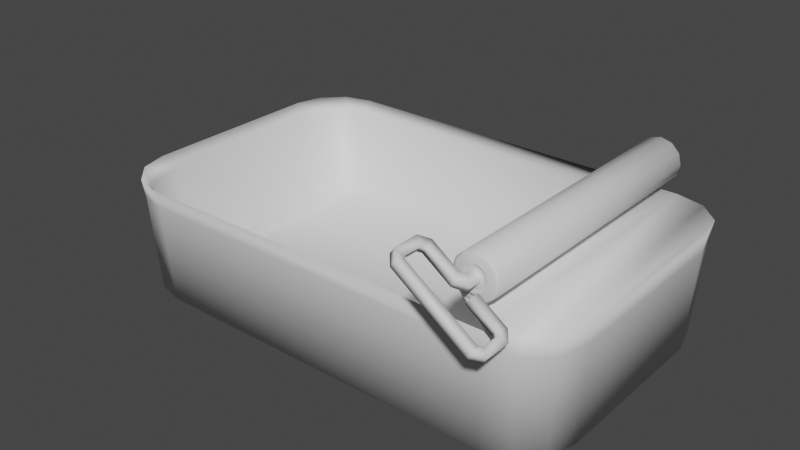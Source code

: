 # Source: 10_can.blend  (saved by Blender 3.3.6; exported with 4.5.12 LTS)
import bpy
from mathutils import Matrix  # noqa: F401  (used for matrix-valued properties, if any)

bpy.ops.wm.read_factory_settings(use_empty=True)
scene = bpy.context.scene
scene.name = 'Scene'

# ---- collections
col_collection = bpy.data.collections.new('Collection'); scene.collection.children.link(col_collection)

# ---- materials (node trees are filled in below, after node groups)
mat_part_a = bpy.data.materials.new('Part_A')
mat_part_a.use_transparent_shadow = False

# ---- material node trees
mat_part_a.use_nodes = True; mat_part_a.node_tree.nodes.clear()
_N = mat_part_a.node_tree.nodes; _L = mat_part_a.node_tree.links
n0 = _N.new('ShaderNodeBsdfPrincipled'); n0.name = 'Principled BSDF'; n0.location = (10, 300)
n0.distribution = 'GGX'
n0.subsurface_method = 'RANDOM_WALK_SKIN'
n0.inputs[3].default_value = 1.45
n0.inputs[27].default_value = (0.0, 0.0, 0.0, 1.0)
n0.inputs[28].default_value = 1.0
n1 = _N.new('ShaderNodeOutputMaterial'); n1.name = 'Material Output'; n1.location = (300, 300)
_L.new(n0.outputs[0], n1.inputs[0])
n1.is_active_output = True

# ---- world
world_world = bpy.data.worlds.new('World'); scene.world = world_world
world_world.use_nodes = True; world_world.node_tree.nodes.clear()
_N = world_world.node_tree.nodes; _L = world_world.node_tree.links
n0 = _N.new('ShaderNodeOutputWorld'); n0.name = 'World Output'; n0.location = (300, 300)
n1 = _N.new('ShaderNodeBackground'); n1.name = 'Background'; n1.location = (10, 300)
n1.inputs[0].default_value = (0.05088, 0.05088, 0.05088, 1.0)
_L.new(n1.outputs[0], n0.inputs[0])
n0.is_active_output = True
world_world.color = (0.05088, 0.05088, 0.05088)
world_world.use_sun_shadow = False
world_world.sun_shadow_jitter_overblur = 0.0

# ---- meshes
me_circle_007 = bpy.data.meshes.new('Circle.007')
me_circle_007.from_pydata([(-0.1926, 0.066, -0.038), (-0.1517, 0.1069, -0.038), (-0.1871, 0.08645, -0.038), (-0.1721, 0.1014, -0.038), (-0.1517, -0.1038, -0.038), (-0.1926, -0.06291, -0.038), (-0.1721, -0.09831, -0.038), (-0.1871, -0.08335, -0.038), (0.1521, -0.06291, -0.038), (0.1112, -0.1038, -0.038), (0.1467, -0.08335, -0.038), (0.1317, -0.09831, -0.038), (0.1112, 0.1069, -0.038), (0.1521, 0.066, -0.038), (0.1317, 0.1014, -0.038), (0.1467, 0.08645, -0.038), (0.1581, 0.07062, 0.04672), (0.1526, 0.09121, 0.04672), (0.1375, 0.1063, 0.04672), (-0.1573, 0.1118, 0.04672), (-0.1985, 0.07062, 0.04672), (-0.1779, 0.1063, 0.04672), (-0.193, 0.09121, 0.04672), (-0.1985, -0.06752, 0.04672), (-0.1573, -0.1087, 0.04672), (-0.193, -0.08811, 0.04672), (-0.1779, -0.1032, 0.04672), (0.1169, -0.1087, 0.04672), (0.1581, -0.06752, 0.04672), (0.1375, -0.1032, 0.04672), (0.1526, -0.08811, 0.04672), (-0.1556, -0.1073, 0.03401), (-0.1761, -0.1018, 0.03401), (-0.1911, -0.08686, 0.03401), (-0.1965, -0.06642, 0.03401), (-0.1965, 0.06952, 0.03401), (-0.1911, 0.08996, 0.03401), (-0.1761, 0.1049, 0.03401), (-0.1556, 0.1104, 0.03401), (0.1152, 0.1104, 0.03401), (0.1357, 0.1049, 0.03401), (0.1506, 0.08996, 0.03401), (0.1561, 0.06952, 0.03401), (0.1561, -0.06642, 0.03401), (0.1506, -0.08686, 0.03401), (0.1357, -0.1018, 0.03401), (0.1152, -0.1073, 0.03401), (0.1054, -0.1106, 0.06746), (0.0996, 0.1065, 0.07152), (0.1054, 0.1065, 0.06746), (0.0996, -0.117, 0.07152), (0.07314, -0.117, 0.09005), (0.07834, -0.1106, 0.08641), (0.07314, -0.1352, 0.09005), (0.1093, -0.1106, 0.06474), (0.1342, -0.117, 0.04731), (0.07834, -0.1412, 0.08641), (0.129, -0.1106, 0.05095), (0.1342, -0.1352, 0.04731), (0.1093, -0.117, 0.06474), (0.129, -0.1412, 0.05095), (0.1032, 0.1065, 0.07669), (0.109, -0.1106, 0.07262), (0.109, 0.1065, 0.07262), (0.1032, -0.117, 0.07669), (0.07675, -0.117, 0.09522), (0.08196, -0.1106, 0.09157), (0.07675, -0.1352, 0.09522), (0.1326, -0.1106, 0.05612), (0.1378, -0.117, 0.05248), (0.08196, -0.1412, 0.09157), (0.1378, -0.1352, 0.05248), (0.1129, -0.1106, 0.0699), (0.1129, -0.117, 0.0699), (0.1326, -0.1412, 0.05612), (0.08026, -0.117, 0.08507), (0.07834, -0.1195, 0.08641), (0.07834, -0.1328, 0.08641), (0.08026, -0.1352, 0.08507), (0.129, -0.1195, 0.05095), (0.1271, -0.117, 0.0523), (0.1271, -0.1352, 0.0523), (0.129, -0.1328, 0.05095), (0.08196, -0.1195, 0.09157), (0.08387, -0.117, 0.09023), (0.08387, -0.1352, 0.09023), (0.08196, -0.1328, 0.09157), (0.1307, -0.117, 0.05746), (0.1326, -0.1195, 0.05612), (0.1326, -0.1328, 0.05612), (0.1307, -0.1352, 0.05746), (0.09642, -0.1106, 0.07375), (0.0996, -0.1072, 0.07152), (0.1032, -0.1072, 0.07669), (0.1, -0.1106, 0.07891), (0.08777, 0.103, 0.07158), (0.1036, 0.103, 0.0557), (0.1116, 0.103, 0.05783), (0.1174, 0.103, 0.06364), (0.1195, 0.103, 0.07158), (0.1116, 0.103, 0.08533), (0.1038, 0.1033, 0.05092), (0.1036, -0.09988, 0.08745), (0.09571, -0.09988, 0.08533), (0.0899, -0.09988, 0.07952), (0.08777, -0.09988, 0.07158), (0.0899, -0.09988, 0.06364), (0.09571, -0.09988, 0.05783), (0.1036, -0.09988, 0.0557), (0.1116, -0.09988, 0.05783), (0.1174, -0.09988, 0.06364), (0.1195, -0.09988, 0.07158), (0.1174, -0.09988, 0.07952), (0.1116, -0.09988, 0.08533), (0.1038, -0.1002, 0.05092), (0.1036, -0.09992, 0.08286), (0.09801, -0.09992, 0.08135), (0.09388, -0.09992, 0.07722), (0.09236, -0.09992, 0.07158), (0.09388, -0.09992, 0.06594), (0.09801, -0.09992, 0.06181), (0.1036, -0.09992, 0.06029), (0.1093, -0.09992, 0.06181), (0.1134, -0.09992, 0.06594), (0.1149, -0.09992, 0.07158), (0.1134, -0.09992, 0.07722), (0.1093, -0.09992, 0.08135), (0.1036, -0.1008, 0.07953), (0.09967, -0.1008, 0.07847), (0.09676, -0.1008, 0.07556), (0.09569, -0.1008, 0.07158), (0.09676, -0.1008, 0.0676), (0.09967, -0.1008, 0.06469), (0.1036, -0.1008, 0.06362), (0.1076, -0.1008, 0.06469), (0.1105, -0.1008, 0.0676), (0.1116, -0.1008, 0.07158), (0.1105, -0.1008, 0.07556), (0.1076, -0.1008, 0.07847), (0.1036, -0.1007, 0.07158), (0.1177, -0.1012, 0.07158), (0.1158, -0.1012, 0.07858), (0.1036, -0.1012, 0.05757), (0.1107, -0.1012, 0.05944), (0.08964, -0.1012, 0.07158), (0.09151, -0.1012, 0.06457), (0.1107, -0.1012, 0.08371), (0.1036, -0.1012, 0.08559), (0.09664, -0.1012, 0.08371), (0.1158, -0.1012, 0.06457), (0.09664, -0.1012, 0.05944), (0.09151, -0.1012, 0.07858), (0.09884, -0.1025, 0.06325), (0.1036, -0.1025, 0.06196), (0.09532, -0.1025, 0.07639), (0.09403, -0.1025, 0.07158), (0.1133, -0.1025, 0.07158), (0.112, -0.1025, 0.07639), (0.1085, -0.1025, 0.06325), (0.09532, -0.1025, 0.06677), (0.1085, -0.1025, 0.07991), (0.1036, -0.1025, 0.0812), (0.09884, -0.1025, 0.07991), (0.112, -0.1025, 0.06677), (0.1089, -0.1017, 0.06855), (0.1097, -0.1017, 0.07158), (0.1006, -0.1017, 0.06633), (0.1036, -0.1017, 0.06552), (0.0984, -0.1017, 0.07461), (0.09759, -0.1017, 0.07158), (0.1089, -0.1017, 0.07461), (0.1067, -0.1017, 0.06633), (0.0984, -0.1017, 0.06855), (0.1067, -0.1017, 0.07683), (0.1036, -0.1017, 0.07764), (0.1006, -0.1017, 0.07683), (0.1036, 0.103, 0.08745), (0.09571, 0.103, 0.08533), (0.0899, 0.103, 0.07952), (0.1174, 0.103, 0.07952), (0.1036, 0.103, 0.08286), (0.09801, 0.103, 0.08135), (0.09388, 0.103, 0.07722), (0.09236, 0.103, 0.07158), (0.09388, 0.103, 0.06594), (0.09801, 0.103, 0.06181), (0.1036, 0.103, 0.06029), (0.1093, 0.103, 0.06181), (0.1134, 0.103, 0.06594), (0.1149, 0.103, 0.07158), (0.1134, 0.103, 0.07722), (0.1093, 0.103, 0.08135), (0.1036, 0.1039, 0.07953), (0.09967, 0.1039, 0.07847), (0.09676, 0.1039, 0.07556), (0.09569, 0.1039, 0.07158), (0.09676, 0.1039, 0.0676), (0.09967, 0.1039, 0.06469), (0.1036, 0.1039, 0.06362), (0.1076, 0.1039, 0.06469), (0.1105, 0.1039, 0.0676), (0.1116, 0.1039, 0.07158), (0.1105, 0.1039, 0.07556), (0.1076, 0.1039, 0.07847), (0.1036, 0.1038, 0.07158), (0.1177, 0.1043, 0.07158), (0.1158, 0.1043, 0.07858), (0.1036, 0.1043, 0.05757), (0.1107, 0.1043, 0.05944), (0.08964, 0.1043, 0.07158), (0.09151, 0.1043, 0.06457), (0.1107, 0.1043, 0.08371), (0.1036, 0.1043, 0.08559), (0.09664, 0.1043, 0.08371), (0.1158, 0.1043, 0.06457), (0.09664, 0.1043, 0.05944), (0.09151, 0.1043, 0.07858), (0.09884, 0.1056, 0.06325), (0.1036, 0.1056, 0.06196), (0.09532, 0.1056, 0.07639), (0.09403, 0.1056, 0.07158), (0.1133, 0.1056, 0.07158), (0.112, 0.1056, 0.07639), (0.1085, 0.1056, 0.06325), (0.09532, 0.1056, 0.06677), (0.1085, 0.1056, 0.07991), (0.1036, 0.1056, 0.0812), (0.09884, 0.1056, 0.07991), (0.112, 0.1056, 0.06677), (0.1089, 0.1048, 0.06855), (0.1097, 0.1048, 0.07158), (0.1006, 0.1048, 0.06633), (0.1036, 0.1048, 0.06552), (0.0984, 0.1048, 0.07461), (0.09759, 0.1048, 0.07158), (0.1089, 0.1048, 0.07461), (0.1067, 0.1048, 0.06633), (0.0984, 0.1048, 0.06855), (0.1067, 0.1048, 0.07683), (0.1036, 0.1048, 0.07764), (0.1006, 0.1048, 0.07683), (0.1022, 0.1042, 0.04928), (0.1022, -0.1011, 0.04928), (0.09485, -0.09988, 0.05646), (0.1169, 0.1118, 0.04672), (0.0899, 0.103, 0.06364), (0.09571, 0.103, 0.05783), (0.09485, 0.103, 0.05646), (-0.1817, 0.06194, -0.03038), (-0.1573, 0.1002, -0.03038), (-0.1739, 0.08783, -0.03038), (-0.1573, -0.09714, -0.03038), (-0.1817, -0.05884, -0.03038), (-0.1739, -0.08473, -0.03038), (0.1413, -0.05884, -0.03038), (0.1169, -0.09634, -0.03038), (0.1335, -0.08473, -0.03038), (0.1169, 0.09944, -0.03038), (0.1413, 0.06194, -0.03038), (0.1335, 0.08783, -0.03038), (-0.1926, 0.06602, 0.03648), (-0.1666, 0.1069, 0.03648), (-0.1843, 0.09367, 0.03648), (-0.1666, -0.1038, 0.03648), (-0.1926, -0.06292, 0.03648), (-0.1843, -0.09057, 0.03648), (0.1522, -0.06292, 0.03823), (0.1262, -0.103, 0.03648), (0.1439, -0.09057, 0.04134), (0.1262, 0.1061, 0.03648), (0.1522, 0.06602, 0.03823), (0.1439, 0.09367, 0.04134), (0.1167, 0.1093, 0.04788), (0.1167, -0.1062, 0.04788)], [], [(31, 4, 9, 46), (38, 39, 12, 1), (43, 42, 16, 28), (35, 34, 23, 20), (31, 24, 26, 32), (32, 26, 25, 33), (33, 25, 23, 34), (35, 20, 22, 36), (36, 22, 21, 37), (37, 21, 19, 38), (39, 244, 18, 40), (40, 18, 17, 41), (41, 17, 16, 42), (43, 28, 30, 44), (44, 30, 29, 45), (45, 29, 27, 46), (0, 2, 7, 5), (11, 45, 46, 9), (10, 44, 45, 11), (8, 43, 44, 10), (15, 41, 42, 13), (14, 40, 41, 15), (12, 39, 40, 14), (3, 37, 38, 1), (2, 36, 37, 3), (0, 35, 36, 2), (7, 33, 34, 5), (6, 32, 33, 7), (4, 31, 32, 6), (0, 5, 34, 35), (8, 13, 42, 43), (19, 244, 39, 38), (24, 31, 46, 27), (93, 94, 64, 62), (50, 75, 52, 91), (78, 81, 60, 56), (76, 77, 53, 51), (77, 76, 83, 86), (81, 78, 85, 90), (91, 52, 66, 94), (79, 55, 58, 82), (79, 82, 89, 88), (59, 80, 87, 73), (64, 94, 66, 84), (85, 70, 74, 90), (83, 65, 67, 86), (85, 86, 67, 70), (87, 68, 72, 73), (79, 80, 57, 55), (88, 89, 71, 69), (89, 90, 74, 71), (80, 59, 54, 57), (77, 78, 56, 53), (57, 54, 72, 68), (81, 82, 58, 60), (61, 93, 62, 63), (52, 51, 65, 66), (56, 60, 74, 70), (53, 56, 70, 67), (55, 57, 68, 69), (60, 58, 71, 74), (49, 48, 61, 63), (83, 84, 66, 65), (54, 59, 73, 72), (50, 47, 62, 64), (87, 88, 69, 68), (51, 53, 67, 65), (58, 55, 69, 71), (77, 86, 85, 78), (89, 82, 81, 90), (83, 76, 75, 84), (79, 88, 87, 80), (75, 50, 64, 84), (91, 94, 93, 92), (92, 48, 49, 47), (91, 92, 47, 50), (75, 76, 51, 52), (48, 92, 93, 61), (47, 49, 63, 62), (9, 12, 14, 11), (4, 1, 12, 9), (6, 3, 1, 4), (7, 2, 3, 6), (11, 14, 15, 10), (10, 15, 13, 8), (99, 111, 110, 98), (178, 104, 103, 177), (179, 112, 111, 99), (95, 105, 104, 178), (100, 113, 112, 179), (245, 106, 105, 95), (176, 102, 113, 100), (106, 243, 107), (96, 108, 107, 246), (246, 107, 114, 101), (97, 109, 108, 96), (98, 110, 109, 97), (177, 103, 102, 176), (141, 125, 124, 140), (143, 122, 121, 142), (145, 119, 118, 144), (146, 126, 125, 141), (148, 116, 115, 147), (149, 123, 122, 143), (150, 120, 119, 145), (147, 115, 126, 146), (151, 117, 116, 148), (140, 124, 123, 149), (142, 121, 120, 150), (144, 118, 117, 151), (153, 133, 132, 152), (155, 130, 129, 154), (157, 137, 136, 156), (158, 134, 133, 153), (159, 131, 130, 155), (160, 138, 137, 157), (162, 128, 127, 161), (163, 135, 134, 158), (152, 132, 131, 159), (161, 127, 138, 160), (154, 129, 128, 162), (156, 136, 135, 163), (165, 139, 164), (167, 139, 166), (169, 139, 168), (170, 139, 165), (171, 139, 167), (172, 139, 169), (173, 139, 170), (175, 139, 174), (164, 139, 171), (166, 139, 172), (174, 139, 173), (168, 139, 175), (105, 144, 151, 104), (108, 142, 150, 107), (111, 140, 149, 110), (104, 151, 148, 103), (102, 147, 146, 113), (107, 150, 145, 106), (110, 149, 143, 109), (103, 148, 147, 102), (113, 146, 141, 112), (106, 145, 144, 105), (109, 143, 142, 108), (112, 141, 140, 111), (124, 156, 163, 123), (117, 154, 162, 116), (115, 161, 160, 126), (120, 152, 159, 119), (123, 163, 158, 122), (116, 162, 161, 115), (126, 160, 157, 125), (119, 159, 155, 118), (122, 158, 153, 121), (125, 157, 156, 124), (118, 155, 154, 117), (121, 153, 152, 120), (129, 168, 175, 128), (127, 174, 173, 138), (132, 166, 172, 131), (135, 164, 171, 134), (128, 175, 174, 127), (138, 173, 170, 137), (131, 172, 169, 130), (134, 171, 167, 133), (137, 170, 165, 136), (130, 169, 168, 129), (133, 167, 166, 132), (136, 165, 164, 135), (28, 16, 17, 30), (18, 29, 30, 17), (206, 205, 189, 190), (208, 207, 186, 187), (210, 209, 183, 184), (211, 206, 190, 191), (213, 212, 180, 181), (214, 208, 187, 188), (215, 210, 184, 185), (212, 211, 191, 180), (216, 213, 181, 182), (205, 214, 188, 189), (207, 215, 185, 186), (209, 216, 182, 183), (218, 217, 197, 198), (220, 219, 194, 195), (222, 221, 201, 202), (223, 218, 198, 199), (224, 220, 195, 196), (225, 222, 202, 203), (227, 226, 192, 193), (228, 223, 199, 200), (217, 224, 196, 197), (226, 225, 203, 192), (219, 227, 193, 194), (221, 228, 200, 201), (230, 229, 204), (232, 231, 204), (234, 233, 204), (235, 230, 204), (236, 232, 204), (237, 234, 204), (238, 235, 204), (240, 239, 204), (229, 236, 204), (231, 237, 204), (239, 238, 204), (233, 240, 204), (95, 178, 216, 209), (96, 246, 215, 207), (99, 98, 214, 205), (178, 177, 213, 216), (176, 100, 211, 212), (246, 245, 210, 215), (98, 97, 208, 214), (177, 176, 212, 213), (100, 179, 206, 211), (245, 95, 209, 210), (97, 96, 207, 208), (179, 99, 205, 206), (189, 188, 228, 221), (182, 181, 227, 219), (180, 191, 225, 226), (185, 184, 224, 217), (188, 187, 223, 228), (181, 180, 226, 227), (191, 190, 222, 225), (184, 183, 220, 224), (187, 186, 218, 223), (190, 189, 221, 222), (183, 182, 219, 220), (186, 185, 217, 218), (194, 193, 240, 233), (192, 203, 238, 239), (197, 196, 237, 231), (200, 199, 236, 229), (193, 192, 239, 240), (203, 202, 235, 238), (196, 195, 234, 237), (199, 198, 232, 236), (202, 201, 230, 235), (195, 194, 233, 234), (198, 197, 231, 232), (201, 200, 229, 230), (247, 241, 242, 243), (245, 247, 243, 106), (114, 107, 243, 242), (27, 114, 242), (245, 246, 247), (101, 241, 247, 246), (244, 241, 101), (268, 267, 27), (244, 269, 271), (248, 252, 253, 250), (255, 256, 259, 257), (251, 255, 257, 249), (249, 250, 253, 251), (256, 254, 258, 259), (259, 271, 269, 257), (255, 267, 268, 256), (253, 265, 263, 251), (251, 263, 267, 255), (249, 261, 262, 250), (256, 268, 266, 254), (254, 266, 270, 258), (257, 269, 261, 249), (250, 262, 260, 248), (258, 270, 271, 259), (248, 260, 264, 252), (252, 264, 265, 253), (262, 261, 21), (21, 22, 262), (21, 261, 19), (20, 260, 262, 22), (20, 23, 264, 260), (19, 261, 269, 244), (25, 265, 264, 23), (25, 26, 265), (265, 26, 263), (26, 24, 263), (27, 267, 263, 24), (27, 242, 241, 244), (268, 271, 270, 266), (244, 271, 268, 27), (29, 18, 272, 273), (114, 273, 272, 101), (29, 273, 27), (27, 273, 114), (18, 244, 272), (244, 101, 272)])
me_circle_007.polygons.foreach_set('use_smooth', [True] * 290)
_uv = me_circle_007.uv_layers.new(name='UVMap')
_uv.uv.foreach_set('vector', [0.4162, 0.967, 0.3495, 0.967, 0.3495, 0.7234, 0.4162, 0.7234, 0.5054, 0.7279, 0.5054, 0.9797, 0.4381, 0.9797, 0.4381, 0.7279, 0.4162, 0.6671, 0.4162, 0.5063, 0.4282, 0.5063, 0.4282, 0.6671, 0.5054, 0.6672, 0.5054, 0.501, 0.5175, 0.501, 0.5175, 0.6672, 0.5054, 0.4403, 0.5175, 0.4403, 0.5175, 0.4597, 0.5054, 0.4597, 0.5054, 0.4597, 0.5175, 0.4597, 0.5175, 0.4792, 0.5054, 0.4792, 0.5054, 0.4792, 0.5175, 0.4792, 0.5175, 0.501, 0.5054, 0.501, 0.5054, 0.6672, 0.5175, 0.6672, 0.5175, 0.6891, 0.5054, 0.6891, 0.5054, 0.6891, 0.5175, 0.6891, 0.5175, 0.7085, 0.5054, 0.7085, 0.5054, 0.7085, 0.5175, 0.7085, 0.5175, 0.7279, 0.5054, 0.7279, 0.4162, 0.4499, 0.4282, 0.4499, 0.4282, 0.4687, 0.4162, 0.4687, 0.4162, 0.4687, 0.4282, 0.4687, 0.4282, 0.4875, 0.4162, 0.4875, 0.4162, 0.4875, 0.4282, 0.4875, 0.4282, 0.5063, 0.4162, 0.5063, 0.4162, 0.6671, 0.4282, 0.6671, 0.4282, 0.6858, 0.4162, 0.6858, 0.4162, 0.6858, 0.4282, 0.6858, 0.4282, 0.7046, 0.4162, 0.7046, 0.4162, 0.7046, 0.4282, 0.7046, 0.4282, 0.7234, 0.4162, 0.7234, 0.01734, 0.8281, 0.02255, 0.8087, 0.02255, 0.9701, 0.01734, 0.9507, 0.3495, 0.7046, 0.4162, 0.7046, 0.4162, 0.7234, 0.3495, 0.7234, 0.3495, 0.6858, 0.4162, 0.6858, 0.4162, 0.7046, 0.3495, 0.7046, 0.3495, 0.6671, 0.4162, 0.6671, 0.4162, 0.6858, 0.3495, 0.6858, 0.3495, 0.4875, 0.4162, 0.4875, 0.4162, 0.5063, 0.3495, 0.5063, 0.3495, 0.4687, 0.4162, 0.4687, 0.4162, 0.4875, 0.3495, 0.4875, 0.3495, 0.4499, 0.4162, 0.4499, 0.4162, 0.4687, 0.3495, 0.4687, 0.4381, 0.7085, 0.5054, 0.7085, 0.5054, 0.7279, 0.4381, 0.7279, 0.4381, 0.6891, 0.5054, 0.6891, 0.5054, 0.7085, 0.4381, 0.7085, 0.4381, 0.6672, 0.5054, 0.6672, 0.5054, 0.6891, 0.4381, 0.6891, 0.4381, 0.4792, 0.5054, 0.4792, 0.5054, 0.501, 0.4381, 0.501, 0.4381, 0.4597, 0.5054, 0.4597, 0.5054, 0.4792, 0.4381, 0.4792, 0.4381, 0.4403, 0.5054, 0.4403, 0.5054, 0.4597, 0.4381, 0.4597, 0.4381, 0.6672, 0.4381, 0.501, 0.5054, 0.501, 0.5054, 0.6672, 0.3495, 0.6671, 0.3495, 0.5063, 0.4162, 0.5063, 0.4162, 0.6671, 0.5175, 0.7279, 0.5175, 0.9797, 0.5054, 0.9797, 0.5054, 0.7279, 0.4282, 0.967, 0.4162, 0.967, 0.4162, 0.7234, 0.4282, 0.7234, 0.3884, 0.08449, 0.3937, 0.0785, 0.4036, 0.08449, 0.3937, 0.09542, 0.4036, 0.2164, 0.4036, 0.2529, 0.3937, 0.2565, 0.3937, 0.2224, 0.4317, 0.2529, 0.4317, 0.1647, 0.441, 0.1611, 0.441, 0.2565, 0.4074, 0.2565, 0.4279, 0.2565, 0.4317, 0.2663, 0.4036, 0.2663, 0.135, 0.1388, 0.1145, 0.1388, 0.1145, 0.1291, 0.135, 0.1291, 0.2285, 0.1388, 0.1402, 0.1388, 0.1402, 0.1291, 0.2285, 0.1291, 0.05723, 0.1179, 0.09131, 0.1179, 0.09131, 0.1277, 0.05723, 0.1277, 0.4074, 0.1611, 0.4036, 0.1513, 0.4317, 0.1513, 0.4279, 0.1611, 0.2542, 0.1388, 0.2337, 0.1388, 0.2337, 0.1291, 0.2542, 0.1291, 0.293, 0.1388, 0.2595, 0.1388, 0.2595, 0.1291, 0.293, 0.1291, 0.4036, 0.08449, 0.3937, 0.0785, 0.3937, 0.04441, 0.4036, 0.04802, 0.4317, 0.04802, 0.441, 0.04441, 0.441, 0.1399, 0.4317, 0.1362, 0.4074, 0.04441, 0.4036, 0.0346, 0.4317, 0.0346, 0.4279, 0.04441, 0.4317, 0.04802, 0.4279, 0.04441, 0.4317, 0.0346, 0.441, 0.04441, 0.4036, 0.1362, 0.3937, 0.1399, 0.3937, 0.1027, 0.4036, 0.1027, 0.4074, 0.1611, 0.4036, 0.1647, 0.3937, 0.1611, 0.4036, 0.1513, 0.4074, 0.1399, 0.4279, 0.1399, 0.4317, 0.1497, 0.4036, 0.1497, 0.4279, 0.1399, 0.4317, 0.1362, 0.441, 0.1399, 0.4317, 0.1497, 0.4036, 0.1647, 0.4036, 0.1982, 0.3937, 0.1982, 0.3937, 0.1611, 0.4279, 0.2565, 0.4317, 0.2529, 0.441, 0.2565, 0.4317, 0.2663, 0.2978, 0.1179, 0.3349, 0.1179, 0.3349, 0.1277, 0.2978, 0.1277, 0.4317, 0.1647, 0.4279, 0.1611, 0.4317, 0.1513, 0.441, 0.1611, 0.05851, 0.08449, 0.3884, 0.08449, 0.3937, 0.09542, 0.05851, 0.09542, 0.09131, 0.1179, 0.1052, 0.1179, 0.1052, 0.1277, 0.09131, 0.1277, 0.1468, 0.1179, 0.2423, 0.1179, 0.2423, 0.1277, 0.1468, 0.1277, 0.1334, 0.1179, 0.1468, 0.1179, 0.1468, 0.1277, 0.1334, 0.1277, 0.2839, 0.1179, 0.2978, 0.1179, 0.2978, 0.1277, 0.2839, 0.1277, 0.2423, 0.1179, 0.2557, 0.1179, 0.2557, 0.1277, 0.2423, 0.1277, 0.3885, 0.01273, 0.3995, 0.01273, 0.3995, 0.02247, 0.3885, 0.02247, 0.4074, 0.04441, 0.4036, 0.04802, 0.3937, 0.04441, 0.4036, 0.0346, 0.3028, 0.1388, 0.293, 0.1388, 0.293, 0.1291, 0.3028, 0.1291, 0.07277, 0.1388, 0.05803, 0.1388, 0.05803, 0.1291, 0.07277, 0.1291, 0.4036, 0.1362, 0.4074, 0.1399, 0.4036, 0.1497, 0.3937, 0.1399, 0.1052, 0.1179, 0.1334, 0.1179, 0.1334, 0.1277, 0.1052, 0.1277, 0.2557, 0.1179, 0.2839, 0.1179, 0.2839, 0.1277, 0.2557, 0.1277, 0.135, 0.1388, 0.135, 0.1291, 0.1402, 0.1291, 0.1402, 0.1388, 0.2337, 0.1291, 0.2337, 0.1388, 0.2285, 0.1388, 0.2285, 0.1291, 0.1145, 0.1291, 0.1145, 0.1388, 0.1092, 0.1388, 0.1092, 0.1291, 0.2542, 0.1388, 0.2542, 0.1291, 0.2595, 0.1291, 0.2595, 0.1388, 0.1092, 0.1388, 0.07277, 0.1388, 0.07277, 0.1291, 0.1092, 0.1291, 0.0533, 0.04703, 0.0533, 0.03729, 0.06132, 0.03729, 0.06132, 0.04703, 0.3884, 0.2164, 0.05852, 0.2164, 0.05852, 0.2055, 0.3937, 0.2055, 0.3937, 0.2224, 0.3884, 0.2164, 0.3937, 0.2055, 0.4036, 0.2164, 0.4036, 0.2529, 0.4074, 0.2565, 0.4036, 0.2663, 0.3937, 0.2565, 0.3912, 0.04703, 0.06132, 0.04703, 0.06132, 0.03729, 0.3912, 0.03729, 0.0533, 0.01273, 0.3885, 0.01273, 0.3885, 0.02247, 0.0533, 0.02247, 0.3063, 0.9896, 0.3063, 0.7892, 0.3257, 0.7944, 0.3257, 0.9844, 0.05624, 0.9896, 0.05624, 0.7892, 0.3063, 0.7892, 0.3063, 0.9896, 0.03679, 0.9844, 0.03679, 0.7944, 0.05624, 0.7892, 0.05624, 0.9896, 0.02255, 0.9701, 0.02255, 0.8087, 0.03679, 0.7944, 0.03679, 0.9844, 0.3257, 0.9844, 0.3257, 0.7944, 0.3399, 0.8087, 0.3399, 0.9701, 0.3399, 0.9701, 0.3399, 0.8087, 0.3452, 0.8281, 0.3452, 0.9507, 0.9766, 0.206, 0.7283, 0.206, 0.7283, 0.1959, 0.9766, 0.1959, 0.9766, 0.2562, 0.7283, 0.2562, 0.7283, 0.2462, 0.9766, 0.2462, 0.9766, 0.216, 0.7283, 0.216, 0.7283, 0.206, 0.9766, 0.206, 0.9766, 0.2663, 0.7283, 0.2663, 0.7283, 0.2562, 0.9766, 0.2562, 0.9766, 0.2261, 0.7283, 0.2261, 0.7283, 0.216, 0.9766, 0.216, 0.9766, 0.2764, 0.7283, 0.2764, 0.7283, 0.2663, 0.9766, 0.2663, 0.9766, 0.2361, 0.7283, 0.2361, 0.7283, 0.2261, 0.9766, 0.2261, 0.3626, 0.2796, 0.3473, 0.2881, 0.347, 0.2849, 0.9766, 0.1758, 0.7283, 0.1758, 0.7283, 0.1657, 0.9766, 0.1657, 0.7286, 0.3675, 0.977, 0.3675, 0.9774, 0.3805, 0.7283, 0.3806, 0.9766, 0.1858, 0.7283, 0.1858, 0.7283, 0.1758, 0.9766, 0.1758, 0.9766, 0.1959, 0.7283, 0.1959, 0.7283, 0.1858, 0.9766, 0.1858, 0.9766, 0.2462, 0.7283, 0.2462, 0.7283, 0.2361, 0.9766, 0.2361, 0.3296, 0.2309, 0.3328, 0.2356, 0.3256, 0.244, 0.3204, 0.2415, 0.3223, 0.2685, 0.3271, 0.2653, 0.3354, 0.2725, 0.3329, 0.2777, 0.3601, 0.2758, 0.3568, 0.271, 0.3641, 0.2626, 0.3693, 0.2651, 0.3428, 0.2263, 0.3432, 0.232, 0.3328, 0.2356, 0.3296, 0.2309, 0.3672, 0.238, 0.3625, 0.2412, 0.3541, 0.234, 0.3566, 0.2288, 0.3178, 0.2552, 0.3235, 0.2548, 0.3271, 0.2653, 0.3223, 0.2685, 0.3467, 0.2804, 0.3463, 0.2746, 0.3568, 0.271, 0.3601, 0.2758, 0.3566, 0.2288, 0.3541, 0.234, 0.3432, 0.232, 0.3428, 0.2263, 0.3718, 0.2512, 0.3661, 0.2517, 0.3625, 0.2412, 0.3672, 0.238, 0.3204, 0.2415, 0.3256, 0.244, 0.3235, 0.2548, 0.3178, 0.2552, 0.3329, 0.2777, 0.3354, 0.2725, 0.3463, 0.2746, 0.3467, 0.2804, 0.3693, 0.2651, 0.3641, 0.2626, 0.3661, 0.2517, 0.3718, 0.2512, 0.3379, 0.2675, 0.3396, 0.2641, 0.3457, 0.2652, 0.346, 0.2691, 0.359, 0.2601, 0.3556, 0.2585, 0.3567, 0.2524, 0.3606, 0.2521, 0.3359, 0.2402, 0.3381, 0.2435, 0.334, 0.2481, 0.3306, 0.2464, 0.3317, 0.2622, 0.3349, 0.2601, 0.3396, 0.2641, 0.3379, 0.2675, 0.3537, 0.2664, 0.3515, 0.2631, 0.3556, 0.2585, 0.359, 0.2601, 0.3436, 0.2374, 0.3439, 0.2414, 0.3381, 0.2435, 0.3359, 0.2402, 0.3578, 0.2443, 0.3546, 0.2466, 0.35, 0.2425, 0.3516, 0.2391, 0.329, 0.2545, 0.3329, 0.2542, 0.3349, 0.2601, 0.3317, 0.2622, 0.346, 0.2691, 0.3457, 0.2652, 0.3515, 0.2631, 0.3537, 0.2664, 0.3516, 0.2391, 0.35, 0.2425, 0.3439, 0.2414, 0.3436, 0.2374, 0.3606, 0.2521, 0.3567, 0.2524, 0.3546, 0.2466, 0.3578, 0.2443, 0.3306, 0.2464, 0.334, 0.2481, 0.3329, 0.2542, 0.329, 0.2545, 0.3369, 0.2495, 0.3448, 0.2533, 0.336, 0.2539, 0.341, 0.2612, 0.3448, 0.2533, 0.3454, 0.2621, 0.3527, 0.2571, 0.3448, 0.2533, 0.3536, 0.2526, 0.3398, 0.246, 0.3448, 0.2533, 0.3369, 0.2495, 0.3375, 0.2582, 0.3448, 0.2533, 0.341, 0.2612, 0.3498, 0.2605, 0.3448, 0.2533, 0.3527, 0.2571, 0.3441, 0.2445, 0.3448, 0.2533, 0.3398, 0.246, 0.352, 0.2483, 0.3448, 0.2533, 0.3486, 0.2453, 0.336, 0.2539, 0.3448, 0.2533, 0.3375, 0.2582, 0.3454, 0.2621, 0.3448, 0.2533, 0.3498, 0.2605, 0.3486, 0.2453, 0.3448, 0.2533, 0.3441, 0.2445, 0.3536, 0.2526, 0.3448, 0.2533, 0.352, 0.2483, 0.3734, 0.2671, 0.3693, 0.2651, 0.3718, 0.2512, 0.3764, 0.2509, 0.3309, 0.2817, 0.3329, 0.2777, 0.3467, 0.2804, 0.347, 0.2849, 0.3164, 0.2395, 0.3204, 0.2415, 0.3178, 0.2552, 0.3132, 0.2555, 0.3764, 0.2509, 0.3718, 0.2512, 0.3672, 0.238, 0.371, 0.2355, 0.3585, 0.2247, 0.3566, 0.2288, 0.3428, 0.2263, 0.3424, 0.2218, 0.347, 0.2849, 0.3467, 0.2804, 0.3601, 0.2758, 0.3626, 0.2796, 0.3132, 0.2555, 0.3178, 0.2552, 0.3223, 0.2685, 0.3186, 0.271, 0.371, 0.2355, 0.3672, 0.238, 0.3566, 0.2288, 0.3585, 0.2247, 0.3424, 0.2218, 0.3428, 0.2263, 0.3296, 0.2309, 0.3271, 0.2272, 0.3626, 0.2796, 0.3601, 0.2758, 0.3693, 0.2651, 0.3734, 0.2671, 0.3186, 0.271, 0.3223, 0.2685, 0.3329, 0.2777, 0.3309, 0.2817, 0.3271, 0.2272, 0.3296, 0.2309, 0.3204, 0.2415, 0.3164, 0.2395, 0.3256, 0.244, 0.3306, 0.2464, 0.329, 0.2545, 0.3235, 0.2548, 0.3661, 0.2517, 0.3606, 0.2521, 0.3578, 0.2443, 0.3625, 0.2412, 0.3541, 0.234, 0.3516, 0.2391, 0.3436, 0.2374, 0.3432, 0.232, 0.3463, 0.2746, 0.346, 0.2691, 0.3537, 0.2664, 0.3568, 0.271, 0.3235, 0.2548, 0.329, 0.2545, 0.3317, 0.2622, 0.3271, 0.2653, 0.3625, 0.2412, 0.3578, 0.2443, 0.3516, 0.2391, 0.3541, 0.234, 0.3432, 0.232, 0.3436, 0.2374, 0.3359, 0.2402, 0.3328, 0.2356, 0.3568, 0.271, 0.3537, 0.2664, 0.359, 0.2601, 0.3641, 0.2626, 0.3271, 0.2653, 0.3317, 0.2622, 0.3379, 0.2675, 0.3354, 0.2725, 0.3328, 0.2356, 0.3359, 0.2402, 0.3306, 0.2464, 0.3256, 0.244, 0.3641, 0.2626, 0.359, 0.2601, 0.3606, 0.2521, 0.3661, 0.2517, 0.3354, 0.2725, 0.3379, 0.2675, 0.346, 0.2691, 0.3463, 0.2746, 0.3567, 0.2524, 0.3536, 0.2526, 0.352, 0.2483, 0.3546, 0.2466, 0.35, 0.2425, 0.3486, 0.2453, 0.3441, 0.2445, 0.3439, 0.2414, 0.3457, 0.2652, 0.3454, 0.2621, 0.3498, 0.2605, 0.3515, 0.2631, 0.3329, 0.2542, 0.336, 0.2539, 0.3375, 0.2582, 0.3349, 0.2601, 0.3546, 0.2466, 0.352, 0.2483, 0.3486, 0.2453, 0.35, 0.2425, 0.3439, 0.2414, 0.3441, 0.2445, 0.3398, 0.246, 0.3381, 0.2435, 0.3515, 0.2631, 0.3498, 0.2605, 0.3527, 0.2571, 0.3556, 0.2585, 0.3349, 0.2601, 0.3375, 0.2582, 0.341, 0.2612, 0.3396, 0.2641, 0.3381, 0.2435, 0.3398, 0.246, 0.3369, 0.2495, 0.334, 0.2481, 0.3556, 0.2585, 0.3527, 0.2571, 0.3536, 0.2526, 0.3567, 0.2524, 0.3396, 0.2641, 0.341, 0.2612, 0.3454, 0.2621, 0.3457, 0.2652, 0.334, 0.2481, 0.3369, 0.2495, 0.336, 0.2539, 0.3329, 0.2542, 0.9374, 0.4474, 0.7683, 0.4474, 0.7431, 0.4406, 0.9626, 0.4407, 0.7247, 0.4221, 0.981, 0.4222, 0.9626, 0.4407, 0.7431, 0.4406, 0.2851, 0.2281, 0.2961, 0.2368, 0.2915, 0.2402, 0.2829, 0.2334, 0.2993, 0.2637, 0.2906, 0.2747, 0.2872, 0.2701, 0.294, 0.2614, 0.2636, 0.2779, 0.2525, 0.2691, 0.2571, 0.2657, 0.2659, 0.2726, 0.2713, 0.2261, 0.2851, 0.2281, 0.2829, 0.2334, 0.272, 0.2318, 0.2495, 0.2421, 0.2583, 0.2311, 0.2617, 0.2357, 0.2548, 0.2444, 0.3013, 0.2498, 0.2993, 0.2637, 0.294, 0.2614, 0.2956, 0.2505, 0.2776, 0.2799, 0.2636, 0.2779, 0.2659, 0.2726, 0.2769, 0.2742, 0.2583, 0.2311, 0.2713, 0.2261, 0.272, 0.2318, 0.2617, 0.2357, 0.2474, 0.256, 0.2495, 0.2421, 0.2548, 0.2444, 0.2532, 0.2554, 0.2961, 0.2368, 0.3013, 0.2498, 0.2956, 0.2505, 0.2915, 0.2402, 0.2906, 0.2747, 0.2776, 0.2799, 0.2769, 0.2742, 0.2872, 0.2701, 0.2525, 0.2691, 0.2474, 0.256, 0.2532, 0.2554, 0.2571, 0.2657, 0.2838, 0.2657, 0.2762, 0.2687, 0.2757, 0.2648, 0.2815, 0.2626, 0.2617, 0.2623, 0.2586, 0.2548, 0.2625, 0.2543, 0.2648, 0.26, 0.2807, 0.2385, 0.2871, 0.2436, 0.284, 0.2459, 0.2791, 0.242, 0.2889, 0.2593, 0.2838, 0.2657, 0.2815, 0.2626, 0.2854, 0.2578, 0.268, 0.2674, 0.2617, 0.2623, 0.2648, 0.26, 0.2696, 0.2639, 0.2726, 0.2372, 0.2807, 0.2385, 0.2791, 0.242, 0.2731, 0.2411, 0.2599, 0.2466, 0.265, 0.2403, 0.2673, 0.2433, 0.2635, 0.2482, 0.2901, 0.2512, 0.2889, 0.2593, 0.2854, 0.2578, 0.2862, 0.2516, 0.2762, 0.2687, 0.268, 0.2674, 0.2696, 0.2639, 0.2757, 0.2648, 0.265, 0.2403, 0.2726, 0.2372, 0.2731, 0.2411, 0.2673, 0.2433, 0.2586, 0.2548, 0.2599, 0.2466, 0.2635, 0.2482, 0.2625, 0.2543, 0.2871, 0.2436, 0.2901, 0.2512, 0.2862, 0.2516, 0.284, 0.2459, 0.2815, 0.2477, 0.2831, 0.252, 0.2744, 0.2529, 0.2796, 0.26, 0.2754, 0.2617, 0.2744, 0.2529, 0.2673, 0.2581, 0.2656, 0.2539, 0.2744, 0.2529, 0.2779, 0.2449, 0.2815, 0.2477, 0.2744, 0.2529, 0.2825, 0.2565, 0.2796, 0.26, 0.2744, 0.2529, 0.2709, 0.261, 0.2673, 0.2581, 0.2744, 0.2529, 0.2734, 0.2442, 0.2779, 0.2449, 0.2744, 0.2529, 0.2664, 0.2494, 0.2692, 0.2458, 0.2744, 0.2529, 0.2831, 0.252, 0.2825, 0.2565, 0.2744, 0.2529, 0.2754, 0.2617, 0.2709, 0.261, 0.2744, 0.2529, 0.2692, 0.2458, 0.2734, 0.2442, 0.2744, 0.2529, 0.2656, 0.2539, 0.2664, 0.2494, 0.2744, 0.2529, 0.2488, 0.2719, 0.2429, 0.2565, 0.2474, 0.256, 0.2525, 0.2691, 0.2933, 0.2783, 0.2781, 0.2844, 0.2776, 0.2799, 0.2906, 0.2747, 0.2997, 0.2341, 0.3058, 0.2493, 0.3013, 0.2498, 0.2961, 0.2368, 0.2429, 0.2565, 0.2453, 0.2403, 0.2495, 0.2421, 0.2474, 0.256, 0.2556, 0.2275, 0.2708, 0.2216, 0.2713, 0.2261, 0.2583, 0.2311, 0.2781, 0.2844, 0.2618, 0.2821, 0.2636, 0.2779, 0.2776, 0.2799, 0.3058, 0.2493, 0.3034, 0.2655, 0.2993, 0.2637, 0.3013, 0.2498, 0.2453, 0.2403, 0.2556, 0.2275, 0.2583, 0.2311, 0.2495, 0.2421, 0.2708, 0.2216, 0.2869, 0.224, 0.2851, 0.2281, 0.2713, 0.2261, 0.2618, 0.2821, 0.2488, 0.2719, 0.2525, 0.2691, 0.2636, 0.2779, 0.3034, 0.2655, 0.2933, 0.2783, 0.2906, 0.2747, 0.2993, 0.2637, 0.2869, 0.224, 0.2997, 0.2341, 0.2961, 0.2368, 0.2851, 0.2281, 0.2915, 0.2402, 0.2956, 0.2505, 0.2901, 0.2512, 0.2871, 0.2436, 0.2532, 0.2554, 0.2548, 0.2444, 0.2599, 0.2466, 0.2586, 0.2548, 0.2617, 0.2357, 0.272, 0.2318, 0.2726, 0.2372, 0.265, 0.2403, 0.2769, 0.2742, 0.2659, 0.2726, 0.268, 0.2674, 0.2762, 0.2687, 0.2956, 0.2505, 0.294, 0.2614, 0.2889, 0.2593, 0.2901, 0.2512, 0.2548, 0.2444, 0.2617, 0.2357, 0.265, 0.2403, 0.2599, 0.2466, 0.272, 0.2318, 0.2829, 0.2334, 0.2807, 0.2385, 0.2726, 0.2372, 0.2659, 0.2726, 0.2571, 0.2657, 0.2617, 0.2623, 0.268, 0.2674, 0.294, 0.2614, 0.2872, 0.2701, 0.2838, 0.2657, 0.2889, 0.2593, 0.2829, 0.2334, 0.2915, 0.2402, 0.2871, 0.2436, 0.2807, 0.2385, 0.2571, 0.2657, 0.2532, 0.2554, 0.2586, 0.2548, 0.2617, 0.2623, 0.2872, 0.2701, 0.2769, 0.2742, 0.2762, 0.2687, 0.2838, 0.2657, 0.2625, 0.2543, 0.2635, 0.2482, 0.2664, 0.2494, 0.2656, 0.2539, 0.2673, 0.2433, 0.2731, 0.2411, 0.2734, 0.2442, 0.2692, 0.2458, 0.2757, 0.2648, 0.2696, 0.2639, 0.2709, 0.261, 0.2754, 0.2617, 0.2862, 0.2516, 0.2854, 0.2578, 0.2825, 0.2565, 0.2831, 0.252, 0.2635, 0.2482, 0.2673, 0.2433, 0.2692, 0.2458, 0.2664, 0.2494, 0.2731, 0.2411, 0.2791, 0.242, 0.2779, 0.2449, 0.2734, 0.2442, 0.2696, 0.2639, 0.2648, 0.26, 0.2673, 0.2581, 0.2709, 0.261, 0.2854, 0.2578, 0.2815, 0.2626, 0.2796, 0.26, 0.2825, 0.2565, 0.2791, 0.242, 0.284, 0.2459, 0.2815, 0.2477, 0.2779, 0.2449, 0.2648, 0.26, 0.2625, 0.2543, 0.2656, 0.2539, 0.2673, 0.2581, 0.2815, 0.2626, 0.2757, 0.2648, 0.2754, 0.2617, 0.2796, 0.26, 0.284, 0.2459, 0.2862, 0.2516, 0.2831, 0.252, 0.2815, 0.2477, 0.9766, 0.287, 0.9781, 0.2996, 0.7267, 0.2996, 0.7283, 0.287, 0.9766, 0.2764, 0.9766, 0.287, 0.7283, 0.287, 0.7283, 0.2764, 0.3262, 0.2902, 0.347, 0.2849, 0.3473, 0.2881, 0.3277, 0.295, 0.2941, 0.2946, 0.3262, 0.2902, 0.3277, 0.295, 0.2618, 0.2821, 0.2781, 0.2844, 0.2784, 0.2877, 0.2995, 0.2857, 0.2989, 0.2907, 0.2784, 0.2877, 0.2781, 0.2844, 0.3318, 0.2841, 0.2989, 0.2907, 0.2995, 0.2857, 0.9241, 0.957, 0.9315, 0.976, 0.9238, 0.9873, 0.9238, 0.7555, 0.9315, 0.7668, 0.9241, 0.7857, 0.1392, 0.57, 0.03673, 0.5699, 0.01476, 0.5634, 0.1612, 0.5634, 0.004998, 0.3166, 0.01485, 0.3025, 0.1613, 0.3025, 0.1711, 0.3166, 0.004235, 0.5493, 0.004998, 0.3166, 0.1711, 0.3166, 0.1717, 0.5493, 0.1717, 0.5493, 0.1612, 0.5634, 0.01476, 0.5634, 0.004235, 0.5493, 0.01485, 0.3025, 0.03682, 0.2959, 0.1393, 0.296, 0.1613, 0.3025, 0.9905, 0.7913, 0.9241, 0.7857, 0.9315, 0.7668, 0.9934, 0.7729, 0.9934, 0.9698, 0.9315, 0.976, 0.9241, 0.957, 0.9905, 0.9515, 0.847, 0.9472, 0.9082, 0.9561, 0.9028, 0.9754, 0.843, 0.9653, 0.8401, 0.9788, 0.7785, 0.9873, 0.7785, 0.7189, 0.8401, 0.7274, 0.843, 0.7714, 0.9041, 0.7617, 0.9094, 0.7814, 0.8469, 0.7899, 0.9905, 0.9515, 0.9241, 0.957, 0.9257, 0.9305, 0.9894, 0.9267, 0.9894, 0.9267, 0.9257, 0.9305, 0.9257, 0.8123, 0.9894, 0.816, 0.6943, 0.7274, 0.7559, 0.7189, 0.7559, 0.9873, 0.6943, 0.9788, 0.8469, 0.7899, 0.9094, 0.7814, 0.9116, 0.8086, 0.849, 0.8143, 0.9894, 0.816, 0.9257, 0.8123, 0.9241, 0.7857, 0.9905, 0.7913, 0.849, 0.8143, 0.9116, 0.8086, 0.9106, 0.9295, 0.8492, 0.9234, 0.8492, 0.9234, 0.9106, 0.9295, 0.9082, 0.9561, 0.847, 0.9472, 0.9094, 0.7814, 0.9041, 0.7617, 0.9166, 0.7669, 0.9166, 0.7669, 0.9213, 0.7856, 0.9094, 0.7814, 0.9166, 0.7669, 0.9041, 0.7617, 0.909, 0.7496, 0.9227, 0.8048, 0.9116, 0.8086, 0.9094, 0.7814, 0.9213, 0.7856, 0.9227, 0.8048, 0.9214, 0.9334, 0.9106, 0.9295, 0.9116, 0.8086, 0.7663, 0.9787, 0.7559, 0.9873, 0.7559, 0.7189, 0.7667, 0.7274, 0.9199, 0.9522, 0.9082, 0.9561, 0.9106, 0.9295, 0.9214, 0.9334, 0.9199, 0.9522, 0.915, 0.9704, 0.9082, 0.9561, 0.9082, 0.9561, 0.915, 0.9704, 0.9028, 0.9754, 0.915, 0.9704, 0.9074, 0.9873, 0.9028, 0.9754, 0.7677, 0.7274, 0.7785, 0.7189, 0.7785, 0.9873, 0.7681, 0.9787, 0.7175, 0.3179, 0.7267, 0.2996, 0.9781, 0.2996, 0.9874, 0.3179, 0.7397, 0.3516, 0.9652, 0.3516, 0.9313, 0.3624, 0.7735, 0.3624, 0.9874, 0.3179, 0.9652, 0.3516, 0.7397, 0.3516, 0.7175, 0.3179, 0.981, 0.4222, 0.7247, 0.4221, 0.7209, 0.3967, 0.9848, 0.3967, 0.9774, 0.3805, 0.9848, 0.3967, 0.7209, 0.3967, 0.7283, 0.3806, 0.981, 0.4222, 0.9848, 0.3967, 0.9882, 0.3971, 0.9882, 0.3971, 0.9848, 0.3967, 0.9774, 0.3805, 0.7247, 0.4221, 0.7175, 0.3971, 0.7209, 0.3967, 0.7175, 0.3971, 0.7283, 0.3806, 0.7209, 0.3967])
me_circle_007.materials.append(mat_part_a)
me_circle_007.update()
me_circle_007.normals_split_custom_set([tuple(v) for v in zip(*[iter([-0.1272, -0.9878, -0.08985, -0.09046, -0.7095, -0.6989, 0.09046, -0.7095, -0.6989, 0.1272, -0.9878, -0.08985, -0.1272, 0.9878, -0.08985, 0.1272, 0.9878, -0.08985, 0.09046, 0.7095, -0.6989, -0.09046, 0.7095, -0.6989, 0.9854, -0.1287, -0.1116, 0.9854, 0.1287, -0.1116, 0.779, 0.1068, 0.6179, 0.779, -0.1068, 0.6179, -0.9854, 0.1287, -0.1116, -0.9854, -0.1287, -0.1116, -0.4334, -0.006217, 0.9012, -0.4334, 0.006216, 0.9012, -0.1272, -0.9878, -0.08985, -0.2552, -0.3021, 0.9185, -0.1087, -0.4131, 0.9042, -0.493, -0.8623, -0.1159, -0.493, -0.8623, -0.1159, -0.1087, -0.4131, 0.9042, -0.3465, -0.3625, 0.8652, -0.859, -0.4964, -0.1254, -0.859, -0.4964, -0.1254, -0.3465, -0.3625, 0.8652, -0.4334, -0.006217, 0.9012, -0.9854, -0.1287, -0.1116, -0.9854, 0.1287, -0.1116, -0.4334, 0.006216, 0.9012, -0.3464, 0.3625, 0.8652, -0.859, 0.4964, -0.1254, -0.859, 0.4964, -0.1254, -0.3464, 0.3625, 0.8652, -0.1087, 0.4131, 0.9042, -0.493, 0.8623, -0.1159, -0.493, 0.8623, -0.1159, -0.1087, 0.4131, 0.9042, -0.2552, 0.3021, 0.9185, -0.1272, 0.9878, -0.08985, 0.1272, 0.9878, -0.08985, -0.08821, 0.9078, 0.4101, 0.4314, 0.6931, 0.5776, 0.493, 0.8623, -0.1159, 0.493, 0.8623, -0.1159, 0.4314, 0.6931, 0.5776, 0.7013, 0.4064, 0.5857, 0.859, 0.4964, -0.1254, 0.859, 0.4964, -0.1254, 0.7013, 0.4064, 0.5857, 0.779, 0.1068, 0.6179, 0.9854, 0.1287, -0.1116, 0.9854, -0.1287, -0.1116, 0.779, -0.1068, 0.6179, 0.7013, -0.4064, 0.5857, 0.859, -0.4964, -0.1254, 0.859, -0.4964, -0.1254, 0.7013, -0.4064, 0.5857, 0.4314, -0.6931, 0.5776, 0.493, -0.8623, -0.1159, 0.493, -0.8623, -0.1159, 0.4314, -0.6931, 0.5776, -0.08821, -0.9078, 0.4101, 0.1272, -0.9878, -0.08985, -0.7075, 0.0907, -0.7009, -0.636, 0.3652, -0.6798, -0.636, -0.3652, -0.6798, -0.7075, -0.0907, -0.7009, 0.3645, -0.6373, -0.6789, 0.493, -0.8623, -0.1159, 0.1272, -0.9878, -0.08985, 0.09046, -0.7095, -0.6989, 0.636, -0.3652, -0.6798, 0.859, -0.4964, -0.1254, 0.493, -0.8623, -0.1159, 0.3645, -0.6373, -0.6789, 0.7075, -0.0907, -0.7009, 0.9854, -0.1287, -0.1116, 0.859, -0.4964, -0.1254, 0.636, -0.3652, -0.6798, 0.636, 0.3652, -0.6798, 0.859, 0.4964, -0.1254, 0.9854, 0.1287, -0.1116, 0.7075, 0.0907, -0.7009, 0.3645, 0.6373, -0.6789, 0.493, 0.8623, -0.1159, 0.859, 0.4964, -0.1254, 0.636, 0.3652, -0.6798, 0.09046, 0.7095, -0.6989, 0.1272, 0.9878, -0.08985, 0.493, 0.8623, -0.1159, 0.3645, 0.6373, -0.6789, -0.3645, 0.6373, -0.6789, -0.493, 0.8623, -0.1159, -0.1272, 0.9878, -0.08985, -0.09046, 0.7095, -0.6989, -0.636, 0.3652, -0.6798, -0.859, 0.4964, -0.1254, -0.493, 0.8623, -0.1159, -0.3645, 0.6373, -0.6789, -0.7075, 0.0907, -0.7009, -0.9854, 0.1287, -0.1116, -0.859, 0.4964, -0.1254, -0.636, 0.3652, -0.6798, -0.636, -0.3652, -0.6798, -0.859, -0.4964, -0.1254, -0.9854, -0.1287, -0.1116, -0.7075, -0.0907, -0.7009, -0.3645, -0.6373, -0.6789, -0.493, -0.8623, -0.1159, -0.859, -0.4964, -0.1254, -0.636, -0.3652, -0.6798, -0.09046, -0.7095, -0.6989, -0.1272, -0.9878, -0.08985, -0.493, -0.8623, -0.1159, -0.3645, -0.6373, -0.6789, -0.7075, 0.0907, -0.7009, -0.7075, -0.0907, -0.7009, -0.9854, -0.1287, -0.1116, -0.9854, 0.1287, -0.1116, 0.7075, -0.0907, -0.7009, 0.7075, 0.0907, -0.7009, 0.9854, 0.1287, -0.1116, 0.9854, -0.1287, -0.1116, -0.2552, 0.3021, 0.9185, -0.08821, 0.9078, 0.4101, 0.1272, 0.9878, -0.08985, -0.1272, 0.9878, -0.08985, -0.2552, -0.3021, 0.9185, -0.1272, -0.9878, -0.08985, 0.1272, -0.9878, -0.08985, -0.08821, -0.9078, 0.4101, 0.02936, 0.2391, 0.9706, 0.2808, 0.5651, 0.7758, 0.5915, -0.7213, 0.3604, 0.9429, -0.3163, 0.1042, -0.1363, -0.7213, -0.6791, -0.2723, -0.541, -0.7957, -0.6059, 0.717, -0.3447, -0.6329, 0.5651, -0.5292, -0.2723, 0.541, -0.7957, -0.6546, 0.541, -0.528, -0.1293, -0.7198, -0.682, -0.5966, -0.7199, -0.3548, -0.002718, -0.2213, -0.9752, -0.002714, 0.2213, -0.9752, -0.9453, -0.309, -0.1044, -0.9495, 0.2956, -0.1049, -0.002714, 0.2213, -0.9752, -0.002718, -0.2213, -0.9752, 0.9155, -0.2213, 0.3361, 0.9155, 0.2213, 0.3361, -0.6546, 0.541, -0.528, -0.2723, 0.541, -0.7957, 0.6546, 0.541, 0.528, 0.2723, 0.541, 0.7957, -0.6329, 0.5651, -0.5292, -0.6059, 0.717, -0.3447, 0.1167, 0.717, 0.6873, 0.2808, 0.5651, 0.7758, -0.9154, -0.2214, -0.3361, 0.2262, 0.2956, -0.9282, 0.2252, -0.309, -0.924, -0.9155, 0.2213, -0.3361, -0.9154, -0.2214, -0.3361, -0.9155, 0.2213, -0.3361, 0.002715, 0.2213, 0.9752, 0.00272, -0.2214, 0.9752, -0.8041, -0.5774, -0.1418, -0.6546, -0.541, -0.528, 0.2723, -0.541, 0.7957, -0.1418, -0.5774, 0.8041, 0.5915, -0.7213, 0.3604, 0.2808, 0.5651, 0.7758, 0.1167, 0.717, 0.6873, 0.6546, -0.541, 0.528, 0.6546, 0.541, 0.528, 0.1293, -0.7198, 0.682, 0.5966, -0.7198, 0.3548, 0.2723, 0.541, 0.7957, 0.9155, -0.2213, 0.3361, -0.2262, 0.2956, 0.9282, -0.2252, -0.309, 0.924, 0.9155, 0.2213, 0.3361, 0.6546, 0.541, 0.528, 0.9155, 0.2213, 0.3361, -0.2252, -0.309, 0.924, 0.1293, -0.7198, 0.682, 0.2723, -0.541, 0.7957, 0.6059, 0.717, 0.3447, -0.1418, 0.5774, 0.8041, -0.1418, -0.5774, 0.8041, -0.9154, -0.2214, -0.3361, -0.6546, -0.541, -0.528, -0.1167, 0.717, -0.6873, 0.2262, 0.2956, -0.9282, 0.00272, -0.2214, 0.9752, 0.002715, 0.2213, 0.9752, 0.9453, -0.309, 0.1044, 0.9495, 0.2956, 0.1049, 0.002715, 0.2213, 0.9752, 0.2723, 0.541, 0.7957, 0.5966, -0.7198, 0.3548, 0.9453, -0.309, 0.1044, -0.6546, -0.541, -0.528, -0.8041, -0.5774, -0.1418, -0.8041, 0.5774, -0.1418, -0.1167, 0.717, -0.6873, -0.002714, 0.2213, -0.9752, -0.2723, 0.541, -0.7957, -0.5966, -0.7199, -0.3548, -0.9453, -0.309, -0.1044, -0.1167, 0.717, -0.6873, -0.8041, 0.5774, -0.1418, -0.1418, 0.5774, 0.8041, 0.6059, 0.717, 0.3447, -0.6546, 0.541, -0.528, -0.9155, 0.2213, -0.3361, 0.2252, -0.309, -0.924, -0.1293, -0.7198, -0.682, -0.1418, 0.5774, 0.8041, 0.02936, 0.2391, 0.9706, 0.9429, -0.3163, 0.1042, 0.8041, 0.5773, 0.1418, -0.6059, 0.717, -0.3447, -0.9495, 0.2956, -0.1049, -0.2262, 0.2956, 0.9282, 0.1167, 0.717, 0.6873, -0.5966, -0.7199, -0.3548, -0.1293, -0.7198, -0.682, 0.5966, -0.7198, 0.3548, 0.1293, -0.7198, 0.682, -0.9453, -0.309, -0.1044, -0.5966, -0.7199, -0.3548, 0.1293, -0.7198, 0.682, -0.2252, -0.309, 0.924, 0.2262, 0.2956, -0.9282, -0.1167, 0.717, -0.6873, 0.6059, 0.717, 0.3447, 0.9495, 0.2956, 0.1049, -0.1293, -0.7198, -0.682, 0.2252, -0.309, -0.924, 0.9453, -0.309, 0.1044, 0.5966, -0.7198, 0.3548, 0.1418, 0.5774, -0.8041, -0.8041, 0.5774, -0.1418, -0.1418, 0.5774, 0.8041, 0.8041, 0.5773, 0.1418, 0.9155, -0.2213, 0.3361, 0.6546, -0.541, 0.528, 0.1167, 0.717, 0.6873, -0.2262, 0.2956, 0.9282, -0.8041, 0.5774, -0.1418, -0.8041, -0.5774, -0.1418, -0.1418, -0.5774, 0.8041, -0.1418, 0.5774, 0.8041, -0.1363, -0.7213, -0.6791, 0.2246, -0.3163, -0.9217, 0.9429, -0.3163, 0.1042, 0.5915, -0.7213, 0.3604, 0.2723, -0.541, 0.7957, 0.00272, -0.2214, 0.9752, 0.9495, 0.2956, 0.1049, 0.6059, 0.717, 0.3447, -0.9495, 0.2956, -0.1049, -0.9453, -0.309, -0.1044, -0.2252, -0.309, 0.924, -0.2262, 0.2956, 0.9282, 0.2252, -0.309, -0.924, 0.2262, 0.2956, -0.9282, 0.9495, 0.2956, 0.1049, 0.9453, -0.309, 0.1044, -0.002714, 0.2213, -0.9752, 0.9155, 0.2213, 0.3361, 0.6546, 0.541, 0.528, -0.2723, 0.541, -0.7957, 0.002715, 0.2213, 0.9752, -0.9155, 0.2213, -0.3361, -0.6546, 0.541, -0.528, 0.2723, 0.541, 0.7957, 0.9155, -0.2213, 0.3361, -0.002718, -0.2213, -0.9752, -0.2723, -0.541, -0.7957, 0.6546, -0.541, 0.528, -0.9154, -0.2214, -0.3361, 0.00272, -0.2214, 0.9752, 0.2723, -0.541, 0.7957, -0.6546, -0.541, -0.528, -0.2723, -0.541, -0.7957, -0.1363, -0.7213, -0.6791, 0.5915, -0.7213, 0.3604, 0.6546, -0.541, 0.528, -0.6329, 0.5651, -0.5292, 0.2808, 0.5651, 0.7758, 0.02936, 0.2391, 0.9706, -0.902, 0.2391, -0.3595, -0.902, 0.2391, -0.3595, -0.8041, 0.5774, -0.1418, 0.1418, 0.5774, -0.8041, 0.2246, -0.3163, -0.9217, -0.6329, 0.5651, -0.5292, -0.902, 0.2391, -0.3595, 0.2246, -0.3163, -0.9217, -0.1363, -0.7213, -0.6791, -0.2723, -0.541, -0.7957, -0.002718, -0.2213, -0.9752, -0.9495, 0.2956, -0.1049, -0.6059, 0.717, -0.3447, -0.8041, 0.5774, -0.1418, -0.902, 0.2391, -0.3595, 0.02936, 0.2391, 0.9706, -0.1418, 0.5774, 0.8041, 0.2246, -0.3163, -0.9217, 0.1418, 0.5774, -0.8041, 0.8041, 0.5773, 0.1418, 0.9429, -0.3163, 0.1042, 0.09046, -0.7095, -0.6989, 0.09046, 0.7095, -0.6989, 0.3645, 0.6373, -0.6789, 0.3645, -0.6373, -0.6789, -0.09046, -0.7095, -0.6989, -0.09046, 0.7095, -0.6989, 0.09046, 0.7095, -0.6989, 0.09046, -0.7095, -0.6989, -0.3645, -0.6373, -0.6789, -0.3645, 0.6373, -0.6789, -0.09046, 0.7095, -0.6989, -0.09046, -0.7095, -0.6989, -0.636, -0.3652, -0.6798, -0.636, 0.3652, -0.6798, -0.3645, 0.6373, -0.6789, -0.3645, -0.6373, -0.6789, 0.3645, -0.6373, -0.6789, 0.3645, 0.6373, -0.6789, 0.636, 0.3652, -0.6798, 0.636, -0.3652, -0.6798, 0.636, -0.3652, -0.6798, 0.636, 0.3652, -0.6798, 0.7075, 0.0907, -0.7009, 0.7075, -0.0907, -0.7009, 0.9023, 0.4311, -6.862e-07, 0.9023, -0.4311, -5.102e-07, 0.7814, -0.4311, -0.4511, 0.7814, 0.4311, -0.4511, -0.7814, 0.4311, 0.4511, -0.7814, -0.4311, 0.4511, -0.4511, -0.4311, 0.7814, -0.4511, 0.4311, 0.7814, 0.7814, 0.4311, 0.4511, 0.7814, -0.4311, 0.4511, 0.9023, -0.4311, -5.102e-07, 0.9023, 0.4311, -6.862e-07, -0.9023, 0.4311, -7.507e-07, -0.9023, -0.4311, -7.36e-07, -0.7814, -0.4311, 0.4511, -0.7814, 0.4311, 0.4511, 0.4511, 0.4311, 0.7814, 0.4511, -0.4311, 0.7814, 0.7814, -0.4311, 0.4511, 0.7814, 0.4311, 0.4511, -0.7967, 0.4551, -0.3977, -0.7967, -0.4551, -0.3977, -0.9023, -0.4311, -7.36e-07, -0.9023, 0.4311, -7.507e-07, 2.346e-08, 0.4311, 0.9023, -9.677e-08, -0.4311, 0.9023, 0.4511, -0.4311, 0.7814, 0.4511, 0.4311, 0.7814, -0.7967, -0.4551, -0.3977, -0.5644, -0.7107, -0.4199, -0.0001552, -0.9707, -0.2402, 2.346e-08, 0.4311, -0.9023, -2.932e-08, -0.4311, -0.9023, -0.0001552, -0.9707, -0.2402, -0.0001535, 0.9707, -0.2402, -0.0001535, 0.9707, -0.2402, -0.0001552, -0.9707, -0.2402, 0.2103, -0.4919, 0.8449, 0.2103, 0.4919, 0.8449, 0.4511, 0.4311, -0.7814, 0.4511, -0.4311, -0.7814, -2.932e-08, -0.4311, -0.9023, 2.346e-08, 0.4311, -0.9023, 0.7814, 0.4311, -0.4511, 0.7814, -0.4311, -0.4511, 0.4511, -0.4311, -0.7814, 0.4511, 0.4311, -0.7814, -0.4511, 0.4311, 0.7814, -0.4511, -0.4311, 0.7814, -9.677e-08, -0.4311, 0.9023, 2.346e-08, 0.4311, 0.9023, 0.1481, -0.9853, 0.08549, 0.1508, -0.9847, 0.08704, 0.1741, -0.9847, 2.594e-07, 0.171, -0.9853, 1.223e-07, 0.08549, -0.9853, -0.1481, 0.08704, -0.9847, -0.1508, 2.131e-07, -0.9847, -0.1741, 6.673e-08, -0.9853, -0.171, -0.1481, -0.9853, -0.08549, -0.1508, -0.9847, -0.08704, -0.1741, -0.9847, -4.261e-07, -0.171, -0.9853, -6.784e-07, 0.08549, -0.9853, 0.1481, 0.08704, -0.9847, 0.1508, 0.1508, -0.9847, 0.08704, 0.1481, -0.9853, 0.08549, -0.08549, -0.9853, 0.1481, -0.08704, -0.9847, 0.1508, 2.779e-08, -0.9847, 0.1741, -9.454e-08, -0.9853, 0.171, 0.1481, -0.9853, -0.08549, 0.1508, -0.9847, -0.08704, 0.08704, -0.9847, -0.1508, 0.08549, -0.9853, -0.1481, -0.08549, -0.9853, -0.1481, -0.08704, -0.9847, -0.1508, -0.1508, -0.9847, -0.08704, -0.1481, -0.9853, -0.08549, -9.454e-08, -0.9853, 0.171, 2.779e-08, -0.9847, 0.1741, 0.08704, -0.9847, 0.1508, 0.08549, -0.9853, 0.1481, -0.1481, -0.9853, 0.08549, -0.1508, -0.9847, 0.08704, -0.08704, -0.9847, 0.1508, -0.08549, -0.9853, 0.1481, 0.171, -0.9853, 1.223e-07, 0.1741, -0.9847, 2.594e-07, 0.1508, -0.9847, -0.08704, 0.1481, -0.9853, -0.08549, 6.673e-08, -0.9853, -0.171, 2.131e-07, -0.9847, -0.1741, -0.08704, -0.9847, -0.1508, -0.08549, -0.9853, -0.1481, -0.171, -0.9853, -6.784e-07, -0.1741, -0.9847, -4.261e-07, -0.1508, -0.9847, 0.08704, -0.1481, -0.9853, 0.08549, -3.171e-08, -0.9752, -0.2213, -3.298e-07, -0.9632, 0.2688, 0.1344, -0.9632, 0.2328, -0.1106, -0.9752, -0.1916, -0.2213, -0.9752, 2.22e-07, 0.2688, -0.9632, 1.383e-06, 0.2328, -0.9632, -0.1344, -0.1916, -0.9752, 0.1106, 0.1916, -0.9752, 0.1106, -0.2328, -0.9632, -0.1344, -0.2688, -0.9632, -3.328e-07, 0.2213, -0.9752, 6.343e-08, 0.1106, -0.9752, -0.1916, -0.1344, -0.9632, 0.2328, -3.298e-07, -0.9632, 0.2688, -3.171e-08, -0.9752, -0.2213, -0.1916, -0.9752, -0.1106, 0.2328, -0.9632, 0.1344, 0.2688, -0.9632, 1.383e-06, -0.2213, -0.9752, 2.22e-07, 0.1106, -0.9752, 0.1916, -0.1344, -0.9632, -0.2328, -0.2328, -0.9632, -0.1344, 0.1916, -0.9752, 0.1106, -0.1106, -0.9752, 0.1916, 0.1344, -0.9632, -0.2328, -2.965e-07, -0.9632, -0.2688, -1.269e-07, -0.9752, 0.2213, 0.1916, -0.9752, -0.1106, -0.2328, -0.9632, 0.1344, -0.1344, -0.9632, 0.2328, 0.1106, -0.9752, -0.1916, -0.1106, -0.9752, -0.1916, 0.1344, -0.9632, 0.2328, 0.2328, -0.9632, 0.1344, -0.1916, -0.9752, -0.1106, -1.269e-07, -0.9752, 0.2213, -2.965e-07, -0.9632, -0.2688, -0.1344, -0.9632, -0.2328, 0.1106, -0.9752, 0.1916, -0.1916, -0.9752, 0.1106, 0.2328, -0.9632, -0.1344, 0.1344, -0.9632, -0.2328, -0.1106, -0.9752, 0.1916, 0.2213, -0.9752, 6.343e-08, -0.2688, -0.9632, -3.328e-07, -0.2328, -0.9632, 0.1344, 0.1916, -0.9752, -0.1106, 0.1967, -0.9805, -3.724e-07, -2.759e-07, -1.0, -3.361e-07, 0.1704, -0.9805, -0.09836, -1.245e-07, -0.9805, -0.1967, -2.759e-07, -1.0, -3.361e-07, -0.09836, -0.9805, -0.1704, -0.1967, -0.9805, 6.711e-07, -2.759e-07, -1.0, -3.361e-07, -0.1704, -0.9805, 0.09836, 0.1704, -0.9805, 0.09836, -2.759e-07, -1.0, -3.361e-07, 0.1967, -0.9805, -3.724e-07, 0.09836, -0.9805, -0.1704, -2.759e-07, -1.0, -3.361e-07, -1.245e-07, -0.9805, -0.1967, -0.1704, -0.9805, -0.09836, -2.759e-07, -1.0, -3.361e-07, -0.1967, -0.9805, 6.711e-07, 0.09836, -0.9805, 0.1704, -2.759e-07, -1.0, -3.361e-07, 0.1704, -0.9805, 0.09836, -0.09836, -0.9805, 0.1704, -2.759e-07, -1.0, -3.361e-07, -2.516e-08, -0.9805, 0.1967, 0.1704, -0.9805, -0.09836, -2.759e-07, -1.0, -3.361e-07, 0.09836, -0.9805, -0.1704, -0.09836, -0.9805, -0.1704, -2.759e-07, -1.0, -3.361e-07, -0.1704, -0.9805, -0.09836, -2.516e-08, -0.9805, 0.1967, -2.759e-07, -1.0, -3.361e-07, 0.09836, -0.9805, 0.1704, -0.1704, -0.9805, 0.09836, -2.759e-07, -1.0, -3.361e-07, -0.09836, -0.9805, 0.1704, -0.9023, -0.4311, -7.36e-07, -0.171, -0.9853, -6.784e-07, -0.1481, -0.9853, 0.08549, -0.7814, -0.4311, 0.4511, -2.932e-08, -0.4311, -0.9023, 6.673e-08, -0.9853, -0.171, -0.08549, -0.9853, -0.1481, -0.0001552, -0.9707, -0.2402, 0.9023, -0.4311, -5.102e-07, 0.171, -0.9853, 1.223e-07, 0.1481, -0.9853, -0.08549, 0.7814, -0.4311, -0.4511, -0.7814, -0.4311, 0.4511, -0.1481, -0.9853, 0.08549, -0.08549, -0.9853, 0.1481, -0.4511, -0.4311, 0.7814, -9.677e-08, -0.4311, 0.9023, -9.454e-08, -0.9853, 0.171, 0.08549, -0.9853, 0.1481, 0.4511, -0.4311, 0.7814, -0.0001552, -0.9707, -0.2402, -0.08549, -0.9853, -0.1481, -0.1481, -0.9853, -0.08549, -0.7967, -0.4551, -0.3977, 0.7814, -0.4311, -0.4511, 0.1481, -0.9853, -0.08549, 0.08549, -0.9853, -0.1481, 0.4511, -0.4311, -0.7814, -0.4511, -0.4311, 0.7814, -0.08549, -0.9853, 0.1481, -9.454e-08, -0.9853, 0.171, -9.677e-08, -0.4311, 0.9023, 0.4511, -0.4311, 0.7814, 0.08549, -0.9853, 0.1481, 0.1481, -0.9853, 0.08549, 0.7814, -0.4311, 0.4511, -0.7967, -0.4551, -0.3977, -0.1481, -0.9853, -0.08549, -0.171, -0.9853, -6.784e-07, -0.9023, -0.4311, -7.36e-07, 0.4511, -0.4311, -0.7814, 0.08549, -0.9853, -0.1481, 6.673e-08, -0.9853, -0.171, -2.932e-08, -0.4311, -0.9023, 0.7814, -0.4311, 0.4511, 0.1481, -0.9853, 0.08549, 0.171, -0.9853, 1.223e-07, 0.9023, -0.4311, -5.102e-07, 0.1741, -0.9847, 2.594e-07, 0.2213, -0.9752, 6.343e-08, 0.1916, -0.9752, -0.1106, 0.1508, -0.9847, -0.08704, -0.1508, -0.9847, 0.08704, -0.1916, -0.9752, 0.1106, -0.1106, -0.9752, 0.1916, -0.08704, -0.9847, 0.1508, 2.779e-08, -0.9847, 0.1741, -1.269e-07, -0.9752, 0.2213, 0.1106, -0.9752, 0.1916, 0.08704, -0.9847, 0.1508, -0.08704, -0.9847, -0.1508, -0.1106, -0.9752, -0.1916, -0.1916, -0.9752, -0.1106, -0.1508, -0.9847, -0.08704, 0.1508, -0.9847, -0.08704, 0.1916, -0.9752, -0.1106, 0.1106, -0.9752, -0.1916, 0.08704, -0.9847, -0.1508, -0.08704, -0.9847, 0.1508, -0.1106, -0.9752, 0.1916, -1.269e-07, -0.9752, 0.2213, 2.779e-08, -0.9847, 0.1741, 0.08704, -0.9847, 0.1508, 0.1106, -0.9752, 0.1916, 0.1916, -0.9752, 0.1106, 0.1508, -0.9847, 0.08704, -0.1508, -0.9847, -0.08704, -0.1916, -0.9752, -0.1106, -0.2213, -0.9752, 2.22e-07, -0.1741, -0.9847, -4.261e-07, 0.08704, -0.9847, -0.1508, 0.1106, -0.9752, -0.1916, -3.171e-08, -0.9752, -0.2213, 2.131e-07, -0.9847, -0.1741, 0.1508, -0.9847, 0.08704, 0.1916, -0.9752, 0.1106, 0.2213, -0.9752, 6.343e-08, 0.1741, -0.9847, 2.594e-07, -0.1741, -0.9847, -4.261e-07, -0.2213, -0.9752, 2.22e-07, -0.1916, -0.9752, 0.1106, -0.1508, -0.9847, 0.08704, 2.131e-07, -0.9847, -0.1741, -3.171e-08, -0.9752, -0.2213, -0.1106, -0.9752, -0.1916, -0.08704, -0.9847, -0.1508, 0.2328, -0.9632, -0.1344, -0.1704, -0.9805, 0.09836, -0.09836, -0.9805, 0.1704, 0.1344, -0.9632, -0.2328, -2.965e-07, -0.9632, -0.2688, -2.516e-08, -0.9805, 0.1967, 0.09836, -0.9805, 0.1704, -0.1344, -0.9632, -0.2328, 0.1344, -0.9632, 0.2328, -0.09836, -0.9805, -0.1704, -0.1704, -0.9805, -0.09836, 0.2328, -0.9632, 0.1344, -0.2328, -0.9632, 0.1344, 0.1704, -0.9805, -0.09836, 0.09836, -0.9805, -0.1704, -0.1344, -0.9632, 0.2328, 0.1344, -0.9632, -0.2328, -0.09836, -0.9805, 0.1704, -2.516e-08, -0.9805, 0.1967, -2.965e-07, -0.9632, -0.2688, -0.1344, -0.9632, -0.2328, 0.09836, -0.9805, 0.1704, 0.1704, -0.9805, 0.09836, -0.2328, -0.9632, -0.1344, 0.2328, -0.9632, 0.1344, -0.1704, -0.9805, -0.09836, -0.1967, -0.9805, 6.711e-07, 0.2688, -0.9632, 1.383e-06, -0.1344, -0.9632, 0.2328, 0.09836, -0.9805, -0.1704, -1.245e-07, -0.9805, -0.1967, -3.298e-07, -0.9632, 0.2688, -0.2328, -0.9632, -0.1344, 0.1704, -0.9805, 0.09836, 0.1967, -0.9805, -3.724e-07, -0.2688, -0.9632, -3.328e-07, 0.2688, -0.9632, 1.383e-06, -0.1967, -0.9805, 6.711e-07, -0.1704, -0.9805, 0.09836, 0.2328, -0.9632, -0.1344, -3.298e-07, -0.9632, 0.2688, -1.245e-07, -0.9805, -0.1967, -0.09836, -0.9805, -0.1704, 0.1344, -0.9632, 0.2328, -0.2688, -0.9632, -3.328e-07, 0.1967, -0.9805, -3.724e-07, 0.1704, -0.9805, -0.09836, -0.2328, -0.9632, 0.1344, 0.779, -0.1068, 0.6179, 0.779, 0.1068, 0.6179, 0.7013, 0.4064, 0.5857, 0.7013, -0.4064, 0.5857, 0.4314, 0.6931, 0.5776, 0.4314, -0.6931, 0.5776, 0.7013, -0.4064, 0.5857, 0.7013, 0.4064, 0.5857, 0.1481, 0.9853, 0.08549, 0.171, 0.9853, -9.176e-08, 0.1741, 0.9847, 4.508e-07, 0.1508, 0.9847, 0.08704, 0.08549, 0.9853, -0.1481, 1.251e-07, 0.9853, -0.171, 3.644e-07, 0.9847, -0.1741, 0.08704, 0.9847, -0.1508, -0.1481, 0.9853, -0.08549, -0.171, 0.9853, -7.368e-07, -0.1741, 0.9847, -2.285e-07, -0.1508, 0.9847, -0.08704, 0.08549, 0.9853, 0.1481, 0.1481, 0.9853, 0.08549, 0.1508, 0.9847, 0.08704, 0.08704, 0.9847, 0.1508, -0.08549, 0.9853, 0.1481, 7.229e-08, 0.9853, 0.171, 2.532e-07, 0.9847, 0.1741, -0.08704, 0.9847, 0.1508, 0.1481, 0.9853, -0.08549, 0.08549, 0.9853, -0.1481, 0.08704, 0.9847, -0.1508, 0.1508, 0.9847, -0.08704, -0.08549, 0.9853, -0.1481, -0.1481, 0.9853, -0.08549, -0.1508, 0.9847, -0.08704, -0.08704, 0.9847, -0.1508, 7.229e-08, 0.9853, 0.171, 0.08549, 0.9853, 0.1481, 0.08704, 0.9847, 0.1508, 2.532e-07, 0.9847, 0.1741, -0.1481, 0.9853, 0.08549, -0.08549, 0.9853, 0.1481, -0.08704, 0.9847, 0.1508, -0.1508, 0.9847, 0.08704, 0.171, 0.9853, -9.176e-08, 0.1481, 0.9853, -0.08549, 0.1508, 0.9847, -0.08704, 0.1741, 0.9847, 4.508e-07, 1.251e-07, 0.9853, -0.171, -0.08549, 0.9853, -0.1481, -0.08704, 0.9847, -0.1508, 3.644e-07, 0.9847, -0.1741, -0.171, 0.9853, -7.368e-07, -0.1481, 0.9853, 0.08549, -0.1508, 0.9847, 0.08704, -0.1741, 0.9847, -2.285e-07, 2.854e-07, 0.9752, -0.2213, -0.1106, 0.9752, -0.1916, 0.1344, 0.9632, 0.2328, -3.328e-07, 0.9632, 0.2688, -0.2213, 0.9752, 7.929e-08, -0.1916, 0.9752, 0.1106, 0.2328, 0.9632, -0.1344, 0.2688, 0.9632, 3.026e-08, 0.1916, 0.9752, 0.1106, 0.2213, 0.9752, 8.246e-07, -0.2688, 0.9632, 2.965e-07, -0.2328, 0.9632, -0.1344, 0.1106, 0.9752, -0.1916, 2.854e-07, 0.9752, -0.2213, -3.328e-07, 0.9632, 0.2688, -0.1344, 0.9632, 0.2328, -0.1916, 0.9752, -0.1106, -0.2213, 0.9752, 7.929e-08, 0.2688, 0.9632, 3.026e-08, 0.2328, 0.9632, 0.1344, 0.1106, 0.9752, 0.1916, 0.1916, 0.9752, 0.1106, -0.2328, 0.9632, -0.1344, -0.1344, 0.9632, -0.2328, -0.1106, 0.9752, 0.1916, 1.348e-07, 0.9752, 0.2213, -3.934e-07, 0.9632, -0.2688, 0.1344, 0.9632, -0.2328, 0.1916, 0.9752, -0.1106, 0.1106, 0.9752, -0.1916, -0.1344, 0.9632, 0.2328, -0.2328, 0.9632, 0.1344, -0.1106, 0.9752, -0.1916, -0.1916, 0.9752, -0.1106, 0.2328, 0.9632, 0.1344, 0.1344, 0.9632, 0.2328, 1.348e-07, 0.9752, 0.2213, 0.1106, 0.9752, 0.1916, -0.1344, 0.9632, -0.2328, -3.934e-07, 0.9632, -0.2688, -0.1916, 0.9752, 0.1106, -0.1106, 0.9752, 0.1916, 0.1344, 0.9632, -0.2328, 0.2328, 0.9632, -0.1344, 0.2213, 0.9752, 8.246e-07, 0.1916, 0.9752, -0.1106, -0.2328, 0.9632, 0.1344, -0.2688, 0.9632, 2.965e-07, 0.1967, 0.9805, -1.761e-07, 0.1704, 0.9805, -0.09836, -2.813e-07, 1.0, -2.299e-07, -1.585e-07, 0.9805, -0.1967, -0.09835, 0.9805, -0.1704, -2.813e-07, 1.0, -2.299e-07, -0.1967, 0.9805, -2.994e-07, -0.1704, 0.9805, 0.09835, -2.813e-07, 1.0, -2.299e-07, 0.1704, 0.9805, 0.09836, 0.1967, 0.9805, -1.761e-07, -2.813e-07, 1.0, -2.299e-07, 0.09835, 0.9805, -0.1704, -1.585e-07, 0.9805, -0.1967, -2.813e-07, 1.0, -2.299e-07, -0.1704, 0.9805, -0.09836, -0.1967, 0.9805, -2.994e-07, -2.813e-07, 1.0, -2.299e-07, 0.09836, 0.9805, 0.1704, 0.1704, 0.9805, 0.09836, -2.813e-07, 1.0, -2.299e-07, -0.09835, 0.9805, 0.1704, -9.749e-08, 0.9805, 0.1967, -2.813e-07, 1.0, -2.299e-07, 0.1704, 0.9805, -0.09836, 0.09835, 0.9805, -0.1704, -2.813e-07, 1.0, -2.299e-07, -0.09835, 0.9805, -0.1704, -0.1704, 0.9805, -0.09836, -2.813e-07, 1.0, -2.299e-07, -9.749e-08, 0.9805, 0.1967, 0.09836, 0.9805, 0.1704, -2.813e-07, 1.0, -2.299e-07, -0.1704, 0.9805, 0.09835, -0.09835, 0.9805, 0.1704, -2.813e-07, 1.0, -2.299e-07, -0.9023, 0.4311, -7.507e-07, -0.7814, 0.4311, 0.4511, -0.1481, 0.9853, 0.08549, -0.171, 0.9853, -7.368e-07, 2.346e-08, 0.4311, -0.9023, -0.0001535, 0.9707, -0.2402, -0.08549, 0.9853, -0.1481, 1.251e-07, 0.9853, -0.171, 0.9023, 0.4311, -6.862e-07, 0.7814, 0.4311, -0.4511, 0.1481, 0.9853, -0.08549, 0.171, 0.9853, -9.176e-08, -0.7814, 0.4311, 0.4511, -0.4511, 0.4311, 0.7814, -0.08549, 0.9853, 0.1481, -0.1481, 0.9853, 0.08549, 2.346e-08, 0.4311, 0.9023, 0.4511, 0.4311, 0.7814, 0.08549, 0.9853, 0.1481, 7.229e-08, 0.9853, 0.171, -0.0001535, 0.9707, -0.2402, -0.7967, 0.4551, -0.3977, -0.1481, 0.9853, -0.08549, -0.08549, 0.9853, -0.1481, 0.7814, 0.4311, -0.4511, 0.4511, 0.4311, -0.7814, 0.08549, 0.9853, -0.1481, 0.1481, 0.9853, -0.08549, -0.4511, 0.4311, 0.7814, 2.346e-08, 0.4311, 0.9023, 7.229e-08, 0.9853, 0.171, -0.08549, 0.9853, 0.1481, 0.4511, 0.4311, 0.7814, 0.7814, 0.4311, 0.4511, 0.1481, 0.9853, 0.08549, 0.08549, 0.9853, 0.1481, -0.7967, 0.4551, -0.3977, -0.9023, 0.4311, -7.507e-07, -0.171, 0.9853, -7.368e-07, -0.1481, 0.9853, -0.08549, 0.4511, 0.4311, -0.7814, 2.346e-08, 0.4311, -0.9023, 1.251e-07, 0.9853, -0.171, 0.08549, 0.9853, -0.1481, 0.7814, 0.4311, 0.4511, 0.9023, 0.4311, -6.862e-07, 0.171, 0.9853, -9.176e-08, 0.1481, 0.9853, 0.08549, 0.1741, 0.9847, 4.508e-07, 0.1508, 0.9847, -0.08704, 0.1916, 0.9752, -0.1106, 0.2213, 0.9752, 8.246e-07, -0.1508, 0.9847, 0.08704, -0.08704, 0.9847, 0.1508, -0.1106, 0.9752, 0.1916, -0.1916, 0.9752, 0.1106, 2.532e-07, 0.9847, 0.1741, 0.08704, 0.9847, 0.1508, 0.1106, 0.9752, 0.1916, 1.348e-07, 0.9752, 0.2213, -0.08704, 0.9847, -0.1508, -0.1508, 0.9847, -0.08704, -0.1916, 0.9752, -0.1106, -0.1106, 0.9752, -0.1916, 0.1508, 0.9847, -0.08704, 0.08704, 0.9847, -0.1508, 0.1106, 0.9752, -0.1916, 0.1916, 0.9752, -0.1106, -0.08704, 0.9847, 0.1508, 2.532e-07, 0.9847, 0.1741, 1.348e-07, 0.9752, 0.2213, -0.1106, 0.9752, 0.1916, 0.08704, 0.9847, 0.1508, 0.1508, 0.9847, 0.08704, 0.1916, 0.9752, 0.1106, 0.1106, 0.9752, 0.1916, -0.1508, 0.9847, -0.08704, -0.1741, 0.9847, -2.285e-07, -0.2213, 0.9752, 7.929e-08, -0.1916, 0.9752, -0.1106, 0.08704, 0.9847, -0.1508, 3.644e-07, 0.9847, -0.1741, 2.854e-07, 0.9752, -0.2213, 0.1106, 0.9752, -0.1916, 0.1508, 0.9847, 0.08704, 0.1741, 0.9847, 4.508e-07, 0.2213, 0.9752, 8.246e-07, 0.1916, 0.9752, 0.1106, -0.1741, 0.9847, -2.285e-07, -0.1508, 0.9847, 0.08704, -0.1916, 0.9752, 0.1106, -0.2213, 0.9752, 7.929e-08, 3.644e-07, 0.9847, -0.1741, -0.08704, 0.9847, -0.1508, -0.1106, 0.9752, -0.1916, 2.854e-07, 0.9752, -0.2213, 0.2328, 0.9632, -0.1344, 0.1344, 0.9632, -0.2328, -0.09835, 0.9805, 0.1704, -0.1704, 0.9805, 0.09835, -3.934e-07, 0.9632, -0.2688, -0.1344, 0.9632, -0.2328, 0.09836, 0.9805, 0.1704, -9.749e-08, 0.9805, 0.1967, 0.1344, 0.9632, 0.2328, 0.2328, 0.9632, 0.1344, -0.1704, 0.9805, -0.09836, -0.09835, 0.9805, -0.1704, -0.2328, 0.9632, 0.1344, -0.1344, 0.9632, 0.2328, 0.09835, 0.9805, -0.1704, 0.1704, 0.9805, -0.09836, 0.1344, 0.9632, -0.2328, -3.934e-07, 0.9632, -0.2688, -9.749e-08, 0.9805, 0.1967, -0.09835, 0.9805, 0.1704, -0.1344, 0.9632, -0.2328, -0.2328, 0.9632, -0.1344, 0.1704, 0.9805, 0.09836, 0.09836, 0.9805, 0.1704, 0.2328, 0.9632, 0.1344, 0.2688, 0.9632, 3.026e-08, -0.1967, 0.9805, -2.994e-07, -0.1704, 0.9805, -0.09836, -0.1344, 0.9632, 0.2328, -3.328e-07, 0.9632, 0.2688, -1.585e-07, 0.9805, -0.1967, 0.09835, 0.9805, -0.1704, -0.2328, 0.9632, -0.1344, -0.2688, 0.9632, 2.965e-07, 0.1967, 0.9805, -1.761e-07, 0.1704, 0.9805, 0.09836, 0.2688, 0.9632, 3.026e-08, 0.2328, 0.9632, -0.1344, -0.1704, 0.9805, 0.09835, -0.1967, 0.9805, -2.994e-07, -3.328e-07, 0.9632, 0.2688, 0.1344, 0.9632, 0.2328, -0.09835, 0.9805, -0.1704, -1.585e-07, 0.9805, -0.1967, -0.2688, 0.9632, 2.965e-07, -0.2328, 0.9632, 0.1344, 0.1704, 0.9805, -0.09836, 0.1967, 0.9805, -1.761e-07, -0.5644, 0.7107, -0.4199, -0.448, 0.7021, -0.5535, -0.448, -0.7021, -0.5535, -0.5644, -0.7107, -0.4199, -0.7967, 0.4551, -0.3977, -0.5644, 0.7107, -0.4199, -0.5644, -0.7107, -0.4199, -0.7967, -0.4551, -0.3977, 0.2103, -0.4919, 0.8449, -0.0001552, -0.9707, -0.2402, -0.5644, -0.7107, -0.4199, -0.448, -0.7021, -0.5535, -0.08821, -0.9078, 0.4101, 0.2103, -0.4919, 0.8449, -0.448, -0.7021, -0.5535, -0.7967, 0.4551, -0.3977, -0.0001535, 0.9707, -0.2402, -0.5644, 0.7107, -0.4199, 0.2103, 0.4919, 0.8449, -0.448, 0.7021, -0.5535, -0.5644, 0.7107, -0.4199, -0.0001535, 0.9707, -0.2402, -0.08821, 0.9078, 0.4101, -0.448, 0.7021, -0.5535, 0.2103, 0.4919, 0.8449, -0.7302, 0.4526, -0.5118, -0.3832, 0.9156, 0.1216, -0.08821, -0.9078, 0.4101, -0.08821, 0.9078, 0.4101, -0.3832, -0.9156, 0.1216, -0.7302, -0.4526, -0.5118, 0.6704, -0.09565, 0.7358, 0.6704, 0.09565, 0.7358, 0.5783, 0.4069, 0.7071, 0.5783, -0.4069, 0.7071, -0.2092, 0.6882, 0.6947, -0.5787, 0.4174, 0.7006, -0.5787, -0.4174, 0.7006, -0.2092, -0.6882, 0.6947, 0.2124, 0.6899, 0.6921, -0.2092, 0.6882, 0.6947, -0.2092, -0.6882, 0.6947, 0.2124, -0.6899, 0.6921, 0.2124, -0.6899, 0.6921, 0.5783, -0.4069, 0.7071, 0.5783, 0.4069, 0.7071, 0.2124, 0.6899, 0.6921, -0.5787, 0.4174, 0.7006, -0.6719, 0.09905, 0.734, -0.6719, -0.09906, 0.734, -0.5787, -0.4174, 0.7006, -0.5787, -0.4174, 0.7006, -0.7302, -0.4526, -0.5118, -0.3832, -0.9156, 0.1216, -0.2092, -0.6882, 0.6947, -0.2092, 0.6882, 0.6947, -0.3832, 0.9156, 0.1216, -0.7302, 0.4526, -0.5118, -0.5787, 0.4174, 0.7006, 0.5783, 0.4069, 0.7071, 0.7558, 0.5503, 0.355, 0.2971, 0.9171, 0.2659, 0.2124, 0.6899, 0.6921, 0.2124, 0.6899, 0.6921, 0.2971, 0.9171, 0.2659, -0.3832, 0.9156, 0.1216, -0.2092, 0.6882, 0.6947, 0.2124, -0.6899, 0.6921, 0.2971, -0.9171, 0.2659, 0.7558, -0.5503, 0.355, 0.5783, -0.4069, 0.7071, -0.5787, 0.4174, 0.7006, -0.7302, 0.4526, -0.5118, -0.881, 0.106, -0.461, -0.6719, 0.09905, 0.734, -0.6719, 0.09905, 0.734, -0.881, 0.106, -0.461, -0.881, -0.106, -0.461, -0.6719, -0.09906, 0.734, -0.2092, -0.6882, 0.6947, -0.3832, -0.9156, 0.1216, 0.2971, -0.9171, 0.2659, 0.2124, -0.6899, 0.6921, 0.5783, -0.4069, 0.7071, 0.7558, -0.5503, 0.355, 0.9233, -0.1208, 0.3647, 0.6704, -0.09565, 0.7358, -0.6719, -0.09906, 0.734, -0.881, -0.106, -0.461, -0.7302, -0.4526, -0.5118, -0.5787, -0.4174, 0.7006, 0.6704, -0.09565, 0.7358, 0.9233, -0.1208, 0.3647, 0.9233, 0.1208, 0.3647, 0.6704, 0.09565, 0.7358, 0.6704, 0.09565, 0.7358, 0.9233, 0.1208, 0.3647, 0.7558, 0.5503, 0.355, 0.5783, 0.4069, 0.7071, 0.7558, -0.5503, 0.355, 0.2971, -0.9171, 0.2659, -0.1087, 0.4131, 0.9042, -0.1087, 0.4131, 0.9042, -0.3464, 0.3625, 0.8652, 0.7558, -0.5503, 0.355, -0.1087, 0.4131, 0.9042, 0.2971, -0.9171, 0.2659, -0.2552, 0.3021, 0.9185, -0.4334, 0.006216, 0.9012, 0.9233, -0.1208, 0.3647, 0.7558, -0.5503, 0.355, -0.3464, 0.3625, 0.8652, -0.4334, 0.006216, 0.9012, -0.4334, -0.006217, 0.9012, 0.9233, 0.1208, 0.3647, 0.9233, -0.1208, 0.3647, -0.2552, 0.3021, 0.9185, 0.2971, -0.9171, 0.2659, -0.3832, -0.9156, 0.1216, -0.08821, 0.9078, 0.4101, -0.3465, -0.3625, 0.8652, 0.7558, 0.5503, 0.355, 0.9233, 0.1208, 0.3647, -0.4334, -0.006217, 0.9012, -0.3465, -0.3625, 0.8652, -0.1087, -0.4131, 0.9042, 0.7558, 0.5503, 0.355, 0.7558, 0.5503, 0.355, -0.1087, -0.4131, 0.9042, 0.2971, 0.9171, 0.2659, -0.1087, -0.4131, 0.9042, -0.2552, -0.3021, 0.9185, 0.2971, 0.9171, 0.2659, -0.08821, -0.9078, 0.4101, -0.3832, 0.9156, 0.1216, 0.2971, 0.9171, 0.2659, -0.2552, -0.3021, 0.9185, -0.08821, -0.9078, 0.4101, -0.448, -0.7021, -0.5535, -0.448, 0.7021, -0.5535, -0.08821, 0.9078, 0.4101, -0.7302, 0.4526, -0.5118, -0.7302, -0.4526, -0.5118, -0.881, -0.106, -0.461, -0.881, 0.106, -0.461, -0.08821, 0.9078, 0.4101, -0.7302, -0.4526, -0.5118, -0.7302, 0.4526, -0.5118, -0.08821, -0.9078, 0.4101, 0.4314, -0.6931, 0.5776, 0.4314, 0.6931, 0.5776, 0.09183, 0.2505, 0.9638, 0.09183, -0.2505, 0.9638, 0.2103, -0.4919, 0.8449, 0.09183, -0.2505, 0.9638, 0.09183, 0.2505, 0.9638, 0.2103, 0.4919, 0.8449, 0.4314, -0.6931, 0.5776, 0.09183, -0.2505, 0.9638, -0.08821, -0.9078, 0.4101, -0.08821, -0.9078, 0.4101, 0.09183, -0.2505, 0.9638, 0.2103, -0.4919, 0.8449, 0.4314, 0.6931, 0.5776, -0.08821, 0.9078, 0.4101, 0.09183, 0.2505, 0.9638, -0.08821, 0.9078, 0.4101, 0.2103, 0.4919, 0.8449, 0.09183, 0.2505, 0.9638])] * 3)])

# ---- objects
ob_10_can = bpy.data.objects.new('10_can', me_circle_007)

# ---- transforms, parenting, visibility, modifiers, constraints
ob_10_can.location = (0.0202, -0.001365, 0.03881)
ob_10_can.rotation_euler = (-1.629e-07, 0.0, 0.0)
ob_10_can.color = (0.8, 0.8, 0.8, 1.0)

# ---- collection membership
col_collection.objects.link(ob_10_can)

# ---- scene / render settings (as saved in the file)
scene.frame_start = 1; scene.frame_end = 250; scene.frame_set(1)
scene.render.engine = 'BLENDER_EEVEE_NEXT'
scene.cycles.sampling_pattern = 'TABULATED_SOBOL'
scene.cycles.use_light_tree = False
scene.view_settings.view_transform = 'Filmic'
bpy.context.view_layer.update()

# ---- added for rendering (the .blend has no active camera and no usable light): camera, sun
cam_auto = bpy.data.cameras.new('AutoCamera')
cam_auto.lens = 50.0
cam_auto.sensor_width = 36.0
cam_auto.clip_end = 1000.0
ob_auto_camera = bpy.data.objects.new('AutoCamera', cam_auto)
scene.collection.objects.link(ob_auto_camera)
ob_auto_camera.location = (0.422865, -0.523509, 0.405705)
ob_auto_camera.rotation_euler = (1.09748, -7.21219e-08, 0.694738)
scene.camera = ob_auto_camera
light_auto_sun = bpy.data.lights.new('AutoSun', 'SUN')
light_auto_sun.energy = 3.0
light_auto_sun.angle = 0.0523599
ob_auto_sun = bpy.data.objects.new('AutoSun', light_auto_sun)
scene.collection.objects.link(ob_auto_sun)
ob_auto_sun.rotation_euler = (0.872665, 0.174533, 0.523599)
bpy.context.view_layer.update()
